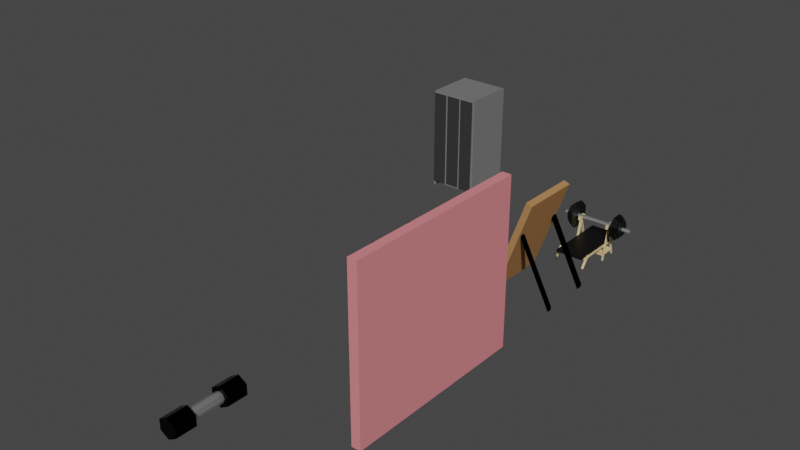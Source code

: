# Source: PedroCenasHot.blend  (saved by Blender 3.3.6; exported with 4.5.12 LTS)
import bpy
from mathutils import Matrix  # noqa: F401  (used for matrix-valued properties, if any)

bpy.ops.wm.read_factory_settings(use_empty=True)
scene = bpy.context.scene
scene.name = 'Scene'

# ---- collections
col_collection = bpy.data.collections.new('Collection'); scene.collection.children.link(col_collection)

# ---- materials (node trees are filled in below, after node groups)
mat_material_010 = bpy.data.materials.new('Material.010')
mat_material_010.use_transparent_shadow = False
mat_material_011 = bpy.data.materials.new('Material.011')
mat_material_011.use_transparent_shadow = False
mat_material_012 = bpy.data.materials.new('Material.012')
mat_material_012.use_transparent_shadow = False
mat_material_014 = bpy.data.materials.new('Material.014')
mat_material_014.use_transparent_shadow = False
mat_material_015 = bpy.data.materials.new('Material.015')
mat_material_015.use_transparent_shadow = False
mat_material_002 = bpy.data.materials.new('Material.002')
mat_material_002.use_transparent_shadow = False
mat_material_003 = bpy.data.materials.new('Material.003')
mat_material_003.use_transparent_shadow = False
mat_material_004 = bpy.data.materials.new('Material.004')
mat_material_004.use_transparent_shadow = False
mat_material_005 = bpy.data.materials.new('Material.005')
mat_material_005.use_transparent_shadow = False
mat_material_006 = bpy.data.materials.new('Material.006')
mat_material_006.use_transparent_shadow = False
mat_material_016 = bpy.data.materials.new('Material.016')
mat_material_016.use_transparent_shadow = False
mat_material_017 = bpy.data.materials.new('Material.017')
mat_material_017.use_transparent_shadow = False
mat_material_018 = bpy.data.materials.new('Material.018')
mat_material_018.use_transparent_shadow = False
mat_material_019 = bpy.data.materials.new('Material.019')
mat_material_019.use_transparent_shadow = False
mat_material = bpy.data.materials.new('Material')
mat_material.use_transparent_shadow = False
mat_material_001 = bpy.data.materials.new('Material.001')
mat_material_001.use_transparent_shadow = False

# ---- material node trees
mat_material_010.use_nodes = True; mat_material_010.node_tree.nodes.clear()
_N = mat_material_010.node_tree.nodes; _L = mat_material_010.node_tree.links
n0 = _N.new('ShaderNodeBsdfPrincipled'); n0.name = 'Principled BSDF'; n0.location = (10, 300)
n0.distribution = 'GGX'
n0.subsurface_method = 'RANDOM_WALK_SKIN'
n0.inputs[0].default_value = (0.7874, 0.7874, 0.7874, 1.0)
n0.inputs[1].default_value = 1.0
n0.inputs[3].default_value = 1.45
n0.inputs[11].default_value = 1.01
n0.inputs[13].default_value = 0.129
n0.inputs[27].default_value = (0.0, 0.0, 0.0, 1.0)
n0.inputs[28].default_value = 1.0
n1 = _N.new('ShaderNodeOutputMaterial'); n1.name = 'Material Output'; n1.location = (300, 300)
_L.new(n0.outputs[0], n1.inputs[0])
n1.is_active_output = True
mat_material_011.use_nodes = True; mat_material_011.node_tree.nodes.clear()
_N = mat_material_011.node_tree.nodes; _L = mat_material_011.node_tree.links
n0 = _N.new('ShaderNodeBsdfPrincipled'); n0.name = 'Principled BSDF'; n0.location = (10, 300)
n0.distribution = 'GGX'
n0.subsurface_method = 'RANDOM_WALK_SKIN'
n0.inputs[0].default_value = (0.0, 0.0, 0.0, 1.0)
n0.inputs[3].default_value = 1.45
n0.inputs[27].default_value = (0.0, 0.0, 0.0, 1.0)
n0.inputs[28].default_value = 1.0
n1 = _N.new('ShaderNodeOutputMaterial'); n1.name = 'Material Output'; n1.location = (300, 300)
_L.new(n0.outputs[0], n1.inputs[0])
n1.is_active_output = True
mat_material_012.use_nodes = True; mat_material_012.node_tree.nodes.clear()
_N = mat_material_012.node_tree.nodes; _L = mat_material_012.node_tree.links
n0 = _N.new('ShaderNodeBsdfPrincipled'); n0.name = 'Principled BSDF'; n0.location = (10, 300)
n0.distribution = 'GGX'
n0.subsurface_method = 'RANDOM_WALK_SKIN'
n0.inputs[0].default_value = (0.8, 0.6261, 0.3165, 1.0)
n0.inputs[3].default_value = 1.45
n0.inputs[27].default_value = (0.0, 0.0, 0.0, 1.0)
n0.inputs[28].default_value = 1.0
n1 = _N.new('ShaderNodeOutputMaterial'); n1.name = 'Material Output'; n1.location = (300, 300)
_L.new(n0.outputs[0], n1.inputs[0])
n1.is_active_output = True
mat_material_014.use_nodes = True; mat_material_014.node_tree.nodes.clear()
_N = mat_material_014.node_tree.nodes; _L = mat_material_014.node_tree.links
n0 = _N.new('ShaderNodeBsdfPrincipled'); n0.name = 'Principled BSDF'; n0.location = (10, 300)
n0.distribution = 'GGX'
n0.subsurface_method = 'RANDOM_WALK_SKIN'
n0.inputs[0].default_value = (0.1845, 0.1845, 0.1845, 1.0)
n0.inputs[3].default_value = 1.45
n0.inputs[27].default_value = (0.0, 0.0, 0.0, 1.0)
n0.inputs[28].default_value = 1.0
n1 = _N.new('ShaderNodeOutputMaterial'); n1.name = 'Material Output'; n1.location = (300, 300)
_L.new(n0.outputs[0], n1.inputs[0])
n1.is_active_output = True
mat_material_015.use_nodes = True; mat_material_015.node_tree.nodes.clear()
_N = mat_material_015.node_tree.nodes; _L = mat_material_015.node_tree.links
n0 = _N.new('ShaderNodeBsdfPrincipled'); n0.name = 'Principled BSDF'; n0.location = (10, 300)
n0.distribution = 'GGX'
n0.subsurface_method = 'RANDOM_WALK_SKIN'
n0.inputs[0].default_value = (0.03522, 0.03522, 0.03522, 1.0)
n0.inputs[3].default_value = 1.45
n0.inputs[27].default_value = (0.0, 0.0, 0.0, 1.0)
n0.inputs[28].default_value = 1.0
n1 = _N.new('ShaderNodeOutputMaterial'); n1.name = 'Material Output'; n1.location = (300, 300)
_L.new(n0.outputs[0], n1.inputs[0])
n1.is_active_output = True
mat_material_002.use_nodes = True; mat_material_002.node_tree.nodes.clear()
_N = mat_material_002.node_tree.nodes; _L = mat_material_002.node_tree.links
n0 = _N.new('ShaderNodeBsdfPrincipled'); n0.name = 'Principled BSDF'; n0.location = (10, 300)
n0.distribution = 'GGX'
n0.subsurface_method = 'RANDOM_WALK_SKIN'
n0.inputs[0].default_value = (0.4292, 0.2174, 0.08902, 1.0)
n0.inputs[3].default_value = 1.45
n0.inputs[13].default_value = 0.0
n0.inputs[27].default_value = (0.0, 0.0, 0.0, 1.0)
n0.inputs[28].default_value = 1.0
n1 = _N.new('ShaderNodeOutputMaterial'); n1.name = 'Material Output'; n1.location = (300, 300)
_L.new(n0.outputs[0], n1.inputs[0])
n1.is_active_output = True
mat_material_003.use_nodes = True; mat_material_003.node_tree.nodes.clear()
_N = mat_material_003.node_tree.nodes; _L = mat_material_003.node_tree.links
n0 = _N.new('ShaderNodeBsdfPrincipled'); n0.name = 'Principled BSDF'; n0.location = (10, 300)
n0.distribution = 'GGX'
n0.subsurface_method = 'RANDOM_WALK_SKIN'
n0.inputs[0].default_value = (0.0, 0.0, 0.0, 1.0)
n0.inputs[3].default_value = 1.45
n0.inputs[13].default_value = 0.0
n0.inputs[27].default_value = (0.0, 0.0, 0.0, 1.0)
n0.inputs[28].default_value = 1.0
n1 = _N.new('ShaderNodeOutputMaterial'); n1.name = 'Material Output'; n1.location = (300, 300)
_L.new(n0.outputs[0], n1.inputs[0])
n1.is_active_output = True
mat_material_004.use_nodes = True; mat_material_004.node_tree.nodes.clear()
_N = mat_material_004.node_tree.nodes; _L = mat_material_004.node_tree.links
n0 = _N.new('ShaderNodeBsdfPrincipled'); n0.name = 'Principled BSDF'; n0.location = (10, 300)
n0.distribution = 'GGX'
n0.subsurface_method = 'RANDOM_WALK_SKIN'
n0.inputs[3].default_value = 1.45
n0.inputs[27].default_value = (0.0, 0.0, 0.0, 1.0)
n0.inputs[28].default_value = 1.0
n1 = _N.new('ShaderNodeOutputMaterial'); n1.name = 'Material Output'; n1.location = (300, 300)
_L.new(n0.outputs[0], n1.inputs[0])
n1.is_active_output = True
mat_material_005.use_nodes = True; mat_material_005.node_tree.nodes.clear()
_N = mat_material_005.node_tree.nodes; _L = mat_material_005.node_tree.links
n0 = _N.new('ShaderNodeBsdfPrincipled'); n0.name = 'Principled BSDF'; n0.location = (10, 300)
n0.distribution = 'GGX'
n0.subsurface_method = 'RANDOM_WALK_SKIN'
n0.inputs[0].default_value = (0.5156, 0.4957, 0.6038, 1.0)
n0.inputs[3].default_value = 1.45
n0.inputs[13].default_value = 1.0
n0.inputs[14].default_value = (0.5156, 0.4957, 0.6038, 1.0)
n0.inputs[27].default_value = (0.0, 0.0, 0.0, 1.0)
n0.inputs[28].default_value = 1.0
n1 = _N.new('ShaderNodeOutputMaterial'); n1.name = 'Material Output'; n1.location = (300, 300)
_L.new(n0.outputs[0], n1.inputs[0])
n1.is_active_output = True
mat_material_006.use_nodes = True; mat_material_006.node_tree.nodes.clear()
_N = mat_material_006.node_tree.nodes; _L = mat_material_006.node_tree.links
n0 = _N.new('ShaderNodeBsdfPrincipled'); n0.name = 'Principled BSDF'; n0.location = (10, 300)
n0.distribution = 'GGX'
n0.subsurface_method = 'RANDOM_WALK_SKIN'
n0.inputs[0].default_value = (0.6462, 0.6426, 0.8971, 1.0)
n0.inputs[3].default_value = 1.45
n0.inputs[13].default_value = 1.0
n0.inputs[27].default_value = (0.0, 0.0, 0.0, 1.0)
n0.inputs[28].default_value = 1.0
n1 = _N.new('ShaderNodeOutputMaterial'); n1.name = 'Material Output'; n1.location = (300, 300)
_L.new(n0.outputs[0], n1.inputs[0])
n1.is_active_output = True
mat_material_016.use_nodes = True; mat_material_016.node_tree.nodes.clear()
_N = mat_material_016.node_tree.nodes; _L = mat_material_016.node_tree.links
n0 = _N.new('ShaderNodeBsdfPrincipled'); n0.name = 'Principled BSDF'; n0.location = (10, 300)
n0.distribution = 'GGX'
n0.subsurface_method = 'RANDOM_WALK_SKIN'
n0.inputs[0].default_value = (0.7713, 0.7231, 0.7743, 1.0)
n0.inputs[3].default_value = 1.45
n0.inputs[27].default_value = (0.0, 0.0, 0.0, 1.0)
n0.inputs[28].default_value = 1.0
n1 = _N.new('ShaderNodeOutputMaterial'); n1.name = 'Material Output'; n1.location = (300, 300)
_L.new(n0.outputs[0], n1.inputs[0])
n1.is_active_output = True
mat_material_017.use_nodes = True; mat_material_017.node_tree.nodes.clear()
_N = mat_material_017.node_tree.nodes; _L = mat_material_017.node_tree.links
n0 = _N.new('ShaderNodeBsdfPrincipled'); n0.name = 'Principled BSDF'; n0.location = (10, 300)
n0.distribution = 'GGX'
n0.subsurface_method = 'RANDOM_WALK_SKIN'
n0.inputs[0].default_value = (0.1946, 0.2086, 0.2623, 1.0)
n0.inputs[1].default_value = 1.0
n0.inputs[3].default_value = 1.45
n0.inputs[13].default_value = 1.0
n0.inputs[27].default_value = (0.0, 0.0, 0.0, 1.0)
n0.inputs[28].default_value = 1.0
n1 = _N.new('ShaderNodeOutputMaterial'); n1.name = 'Material Output'; n1.location = (300, 300)
_L.new(n0.outputs[0], n1.inputs[0])
n1.is_active_output = True
mat_material_018.use_nodes = True; mat_material_018.node_tree.nodes.clear()
_N = mat_material_018.node_tree.nodes; _L = mat_material_018.node_tree.links
n0 = _N.new('ShaderNodeBsdfPrincipled'); n0.name = 'Principled BSDF'; n0.location = (10, 300)
n0.distribution = 'GGX'
n0.subsurface_method = 'RANDOM_WALK_SKIN'
n0.inputs[0].default_value = (0.04338, 0.05161, 0.06681, 1.0)
n0.inputs[3].default_value = 1.45
n0.inputs[13].default_value = 0.0
n0.inputs[27].default_value = (0.0, 0.0, 0.0, 1.0)
n0.inputs[28].default_value = 1.0
n1 = _N.new('ShaderNodeOutputMaterial'); n1.name = 'Material Output'; n1.location = (300, 300)
_L.new(n0.outputs[0], n1.inputs[0])
n1.is_active_output = True
mat_material_019.use_nodes = True; mat_material_019.node_tree.nodes.clear()
_N = mat_material_019.node_tree.nodes; _L = mat_material_019.node_tree.links
n0 = _N.new('ShaderNodeBsdfPrincipled'); n0.name = 'Principled BSDF'; n0.location = (10, 300)
n0.distribution = 'GGX'
n0.subsurface_method = 'RANDOM_WALK_SKIN'
n0.inputs[0].default_value = (0.8, 0.2438, 0.2675, 1.0)
n0.inputs[3].default_value = 1.45
n0.inputs[27].default_value = (0.0, 0.0, 0.0, 1.0)
n0.inputs[28].default_value = 1.0
n1 = _N.new('ShaderNodeOutputMaterial'); n1.name = 'Material Output'; n1.location = (300, 300)
_L.new(n0.outputs[0], n1.inputs[0])
n1.is_active_output = True
mat_material.use_nodes = True; mat_material.node_tree.nodes.clear()
_N = mat_material.node_tree.nodes; _L = mat_material.node_tree.links
n0 = _N.new('ShaderNodeBsdfPrincipled'); n0.name = 'Principled BSDF'; n0.location = (10, 300)
n0.distribution = 'GGX'
n0.subsurface_method = 'RANDOM_WALK_SKIN'
n0.inputs[0].default_value = (0.0005155, 0.0005155, 0.0005155, 1.0)
n0.inputs[1].default_value = 0.7059
n0.inputs[2].default_value = 0.0
n0.inputs[3].default_value = 1.45
n0.inputs[11].default_value = 1.523
n0.inputs[12].default_value = 0.4559
n0.inputs[13].default_value = 0.0
n0.inputs[27].default_value = (0.0, 0.0, 0.0, 1.0)
n0.inputs[28].default_value = 1.0
n1 = _N.new('ShaderNodeOutputMaterial'); n1.name = 'Material Output'; n1.location = (300, 300)
_L.new(n0.outputs[0], n1.inputs[0])
n1.is_active_output = True
mat_material_001.use_nodes = True; mat_material_001.node_tree.nodes.clear()
_N = mat_material_001.node_tree.nodes; _L = mat_material_001.node_tree.links
n0 = _N.new('ShaderNodeBsdfPrincipled'); n0.name = 'Principled BSDF'; n0.location = (10, 300)
n0.distribution = 'GGX'
n0.subsurface_method = 'RANDOM_WALK_SKIN'
n0.inputs[1].default_value = 1.0
n0.inputs[3].default_value = 1.45
n0.inputs[13].default_value = 1.0
n0.inputs[27].default_value = (0.0, 0.0, 0.0, 1.0)
n0.inputs[28].default_value = 1.0
n1 = _N.new('ShaderNodeOutputMaterial'); n1.name = 'Material Output'; n1.location = (300, 300)
_L.new(n0.outputs[0], n1.inputs[0])
n1.is_active_output = True

# ---- world
world_world = bpy.data.worlds.new('World'); scene.world = world_world
world_world.use_nodes = True; world_world.node_tree.nodes.clear()
_N = world_world.node_tree.nodes; _L = world_world.node_tree.links
n0 = _N.new('ShaderNodeOutputWorld'); n0.name = 'World Output'; n0.location = (300, 300)
n1 = _N.new('ShaderNodeBackground'); n1.name = 'Background'; n1.location = (10, 300)
n1.inputs[0].default_value = (0.05088, 0.05088, 0.05088, 1.0)
_L.new(n1.outputs[0], n0.inputs[0])
n0.is_active_output = True
world_world.color = (0.05088, 0.05088, 0.05088)
world_world.use_sun_shadow = False
world_world.sun_shadow_jitter_overblur = 0.0

# ---- meshes
me_cylinder_002 = bpy.data.meshes.new('Cylinder.002')
me_cylinder_002.from_pydata([(0.005066, 0.7077, -0.05898), (0.005066, -0.7185, -0.05898), (-0.04082, 0.7077, -0.04739), (-0.04082, -0.7185, -0.04739), (-0.06549, 0.7077, -0.00506), (-0.06549, -0.7185, -0.00506), (-0.05447, 0.7077, 0.04322), (-0.05447, -0.7185, 0.04322), (-0.01422, 0.7077, 0.06916), (-0.01422, -0.7185, 0.06916), (0.03167, 0.7077, 0.05757), (0.03167, -0.7185, 0.05757), (0.05633, 0.7077, 0.01523), (0.05633, -0.7185, 0.01523), (0.04531, 0.7077, -0.03304), (0.04531, -0.7185, -0.03304), (0.1602, -0.6695, 0.06719), (0.1602, -0.6299, 0.06719), (0.06599, -0.6695, 0.1585), (0.06599, -0.6299, 0.1585), (-0.06516, -0.6695, 0.1564), (-0.06516, -0.6299, 0.1564), (-0.1564, -0.6695, 0.06226), (-0.1564, -0.6299, 0.06226), (-0.1544, -0.6695, -0.06889), (-0.1544, -0.6299, -0.06889), (-0.06023, -0.6695, -0.1602), (-0.06023, -0.6299, -0.1602), (0.07092, -0.6695, -0.1581), (0.07092, -0.6299, -0.1581), (0.1622, -0.6695, -0.06396), (0.1622, -0.6299, -0.06396), (0.2083, -0.6231, 0.08801), (0.2083, -0.5714, 0.08801), (0.0853, -0.6231, 0.2072), (0.0853, -0.5714, 0.2072), (-0.08598, -0.6231, 0.2046), (-0.08598, -0.5714, 0.2046), (-0.2052, -0.6231, 0.08157), (-0.2052, -0.5714, 0.08157), (-0.2025, -0.6231, -0.08971), (-0.2025, -0.5714, -0.08971), (-0.07953, -0.6231, -0.2089), (-0.07953, -0.5714, -0.2089), (0.09174, -0.6231, -0.2063), (0.09174, -0.5714, -0.2063), (0.211, -0.6231, -0.08327), (0.211, -0.5714, -0.08327), (0.2493, -0.5676, 0.1058), (0.2493, -0.5184, 0.1058), (0.1018, -0.5676, 0.2488), (0.1018, -0.5184, 0.2488), (-0.1037, -0.5676, 0.2456), (-0.1037, -0.5184, 0.2456), (-0.2468, -0.5676, 0.09803), (-0.2468, -0.5184, 0.09803), (-0.2436, -0.5676, -0.1075), (-0.2436, -0.5184, -0.1075), (-0.096, -0.5676, -0.2505), (-0.096, -0.5184, -0.2505), (0.1095, -0.5676, -0.2473), (0.1095, -0.5184, -0.2473), (0.2525, -0.5676, -0.09973), (0.2525, -0.5184, -0.09973), (-0.1587, 0.6713, 0.06719), (-0.1587, 0.6317, 0.06719), (-0.06448, 0.6713, 0.1585), (-0.06448, 0.6317, 0.1585), (0.06667, 0.6713, 0.1564), (0.06667, 0.6317, 0.1564), (0.158, 0.6713, 0.06226), (0.158, 0.6317, 0.06226), (0.1559, 0.6713, -0.06889), (0.1559, 0.6317, -0.06889), (0.06173, 0.6713, -0.1602), (0.06173, 0.6317, -0.1602), (-0.06942, 0.6713, -0.1581), (-0.06942, 0.6317, -0.1581), (-0.1607, 0.6713, -0.06396), (-0.1607, 0.6317, -0.06396), (-0.2068, 0.6249, 0.08801), (-0.2068, 0.5732, 0.08801), (-0.08379, 0.6249, 0.2072), (-0.08379, 0.5732, 0.2072), (0.08749, 0.6249, 0.2046), (0.08749, 0.5732, 0.2046), (0.2067, 0.6249, 0.08157), (0.2067, 0.5732, 0.08157), (0.204, 0.6249, -0.08971), (0.204, 0.5732, -0.08971), (0.08104, 0.6249, -0.2089), (0.08104, 0.5732, -0.2089), (-0.09024, 0.6249, -0.2063), (-0.09024, 0.5732, -0.2063), (-0.2095, 0.6249, -0.08327), (-0.2095, 0.5732, -0.08327), (-0.2478, 0.5694, 0.1058), (-0.2478, 0.5202, 0.1058), (-0.1003, 0.5694, 0.2488), (-0.1003, 0.5202, 0.2488), (0.1052, 0.5694, 0.2456), (0.1052, 0.5202, 0.2456), (0.2483, 0.5694, 0.09803), (0.2483, 0.5202, 0.09803), (0.2451, 0.5694, -0.1075), (0.2451, 0.5202, -0.1075), (0.09751, 0.5694, -0.2505), (0.09751, 0.5202, -0.2505), (-0.108, 0.5694, -0.2473), (-0.108, 0.5202, -0.2473), (-0.251, 0.5694, -0.09973), (-0.251, 0.5202, -0.09973)], [], [(0, 1, 3, 2), (2, 3, 5, 4), (4, 5, 7, 6), (6, 7, 9, 8), (8, 9, 11, 10), (10, 11, 13, 12), (9, 15, 13, 11), (12, 13, 15, 14), (14, 15, 1, 0), (10, 4, 6, 8), (1, 15, 9, 7), (3, 1, 7, 5), (2, 4, 10, 12), (0, 2, 12, 14), (16, 17, 19, 18), (18, 19, 21, 20), (20, 21, 23, 22), (22, 23, 25, 24), (24, 25, 27, 26), (26, 27, 29, 28), (19, 25, 23, 21), (28, 29, 31, 30), (30, 31, 17, 16), (20, 22, 24, 26), (18, 20, 26, 28), (16, 18, 28, 30), (17, 27, 25, 19), (31, 29, 27, 17), (32, 33, 35, 34), (34, 35, 37, 36), (36, 37, 39, 38), (38, 39, 41, 40), (40, 41, 43, 42), (42, 43, 45, 44), (35, 41, 39, 37), (44, 45, 47, 46), (46, 47, 33, 32), (36, 38, 40, 42), (34, 36, 42, 44), (32, 34, 44, 46), (33, 43, 41, 35), (47, 45, 43, 33), (48, 49, 51, 50), (50, 51, 53, 52), (52, 53, 55, 54), (54, 55, 57, 56), (56, 57, 59, 58), (58, 59, 61, 60), (51, 57, 55, 53), (60, 61, 63, 62), (62, 63, 49, 48), (52, 54, 56, 58), (50, 52, 58, 60), (48, 50, 60, 62), (49, 59, 57, 51), (63, 61, 59, 49), (64, 65, 67, 66), (66, 67, 69, 68), (68, 69, 71, 70), (70, 71, 73, 72), (72, 73, 75, 74), (74, 75, 77, 76), (67, 73, 71, 69), (76, 77, 79, 78), (78, 79, 65, 64), (68, 70, 72, 74), (66, 68, 74, 76), (64, 66, 76, 78), (65, 75, 73, 67), (79, 77, 75, 65), (80, 81, 83, 82), (82, 83, 85, 84), (84, 85, 87, 86), (86, 87, 89, 88), (88, 89, 91, 90), (90, 91, 93, 92), (83, 89, 87, 85), (92, 93, 95, 94), (94, 95, 81, 80), (84, 86, 88, 90), (82, 84, 90, 92), (80, 82, 92, 94), (81, 91, 89, 83), (95, 93, 91, 81), (96, 97, 99, 98), (98, 99, 101, 100), (100, 101, 103, 102), (102, 103, 105, 104), (104, 105, 107, 106), (106, 107, 109, 108), (99, 105, 103, 101), (108, 109, 111, 110), (110, 111, 97, 96), (100, 102, 104, 106), (98, 100, 106, 108), (96, 98, 108, 110), (97, 107, 105, 99), (111, 109, 107, 97)])
me_cylinder_002.polygons.foreach_set('material_index', [0, 0, 0, 0, 0, 0, 0, 0, 0, 0, 0, 0, 0, 0, 1, 1, 1, 1, 1, 1, 1, 1, 1, 1, 1, 1, 1, 1, 1, 1, 1, 1, 1, 1, 1, 1, 1, 1, 1, 1, 1, 1, 1, 1, 1, 1, 1, 1, 1, 1, 1, 1, 1, 1, 1, 1, 1, 1, 1, 1, 1, 1, 1, 1, 1, 1, 1, 1, 1, 1, 1, 1, 1, 1, 1, 1, 1, 1, 1, 1, 1, 1, 1, 1, 1, 1, 1, 1, 1, 1, 1, 1, 1, 1, 1, 1, 1, 1])
_uv = me_cylinder_002.uv_layers.new(name='UVMap')
_uv.uv.foreach_set('vector', [1.0, 0.5, 1.0, 1.0, 0.875, 1.0, 0.875, 0.5, 0.875, 0.5, 0.875, 1.0, 0.75, 1.0, 0.75, 0.5, 0.75, 0.5, 0.75, 1.0, 0.625, 1.0, 0.625, 0.5, 0.625, 0.5, 0.625, 1.0, 0.5, 1.0, 0.5, 0.5, 0.5, 0.5, 0.5, 1.0, 0.375, 1.0, 0.375, 0.5, 0.375, 0.5, 0.375, 1.0, 0.25, 1.0, 0.25, 0.5, 0.25, 0.01, 0.08029, 0.4197, 0.01, 0.25, 0.08029, 0.08029, 0.25, 0.5, 0.25, 1.0, 0.125, 1.0, 0.125, 0.5, 0.125, 0.5, 0.125, 1.0, 0.0, 1.0, 0.0, 0.5, 0.5803, 0.08029, 0.99, 0.25, 0.9197, 0.08029, 0.75, 0.01, 0.25, 0.49, 0.08029, 0.4197, 0.25, 0.01, 0.4197, 0.08029, 0.4197, 0.4197, 0.25, 0.49, 0.4197, 0.08029, 0.49, 0.25, 0.9197, 0.4197, 0.99, 0.25, 0.5803, 0.08029, 0.51, 0.25, 0.75, 0.49, 0.9197, 0.4197, 0.51, 0.25, 0.5803, 0.4197, 1.0, 0.5, 1.0, 1.0, 0.875, 1.0, 0.875, 0.5, 0.875, 0.5, 0.875, 1.0, 0.75, 1.0, 0.75, 0.5, 0.75, 0.5, 0.75, 1.0, 0.625, 1.0, 0.625, 0.5, 0.625, 0.5, 0.625, 1.0, 0.5, 1.0, 0.5, 0.5, 0.5, 0.5, 0.5, 1.0, 0.375, 1.0, 0.375, 0.5, 0.375, 0.5, 0.375, 1.0, 0.25, 1.0, 0.25, 0.5, 0.4197, 0.4197, 0.25, 0.01, 0.4197, 0.08029, 0.49, 0.25, 0.25, 0.5, 0.25, 1.0, 0.125, 1.0, 0.125, 0.5, 0.125, 0.5, 0.125, 1.0, 0.0, 1.0, 0.0, 0.5, 0.99, 0.25, 0.9197, 0.08029, 0.75, 0.01, 0.5803, 0.08029, 0.9197, 0.4197, 0.99, 0.25, 0.5803, 0.08029, 0.51, 0.25, 0.75, 0.49, 0.9197, 0.4197, 0.51, 0.25, 0.5803, 0.4197, 0.25, 0.49, 0.08029, 0.08029, 0.25, 0.01, 0.4197, 0.4197, 0.08029, 0.4197, 0.01, 0.25, 0.08029, 0.08029, 0.25, 0.49, 1.0, 0.5, 1.0, 1.0, 0.875, 1.0, 0.875, 0.5, 0.875, 0.5, 0.875, 1.0, 0.75, 1.0, 0.75, 0.5, 0.75, 0.5, 0.75, 1.0, 0.625, 1.0, 0.625, 0.5, 0.625, 0.5, 0.625, 1.0, 0.5, 1.0, 0.5, 0.5, 0.5, 0.5, 0.5, 1.0, 0.375, 1.0, 0.375, 0.5, 0.375, 0.5, 0.375, 1.0, 0.25, 1.0, 0.25, 0.5, 0.4197, 0.4197, 0.25, 0.01, 0.4197, 0.08029, 0.49, 0.25, 0.25, 0.5, 0.25, 1.0, 0.125, 1.0, 0.125, 0.5, 0.125, 0.5, 0.125, 1.0, 0.0, 1.0, 0.0, 0.5, 0.99, 0.25, 0.9197, 0.08029, 0.75, 0.01, 0.5803, 0.08029, 0.9197, 0.4197, 0.99, 0.25, 0.5803, 0.08029, 0.51, 0.25, 0.75, 0.49, 0.9197, 0.4197, 0.51, 0.25, 0.5803, 0.4197, 0.25, 0.49, 0.08029, 0.08029, 0.25, 0.01, 0.4197, 0.4197, 0.08029, 0.4197, 0.01, 0.25, 0.08029, 0.08029, 0.25, 0.49, 1.0, 0.5, 1.0, 1.0, 0.875, 1.0, 0.875, 0.5, 0.875, 0.5, 0.875, 1.0, 0.75, 1.0, 0.75, 0.5, 0.75, 0.5, 0.75, 1.0, 0.625, 1.0, 0.625, 0.5, 0.625, 0.5, 0.625, 1.0, 0.5, 1.0, 0.5, 0.5, 0.5, 0.5, 0.5, 1.0, 0.375, 1.0, 0.375, 0.5, 0.375, 0.5, 0.375, 1.0, 0.25, 1.0, 0.25, 0.5, 0.4197, 0.4197, 0.25, 0.01, 0.4197, 0.08029, 0.49, 0.25, 0.25, 0.5, 0.25, 1.0, 0.125, 1.0, 0.125, 0.5, 0.125, 0.5, 0.125, 1.0, 0.0, 1.0, 0.0, 0.5, 0.99, 0.25, 0.9197, 0.08029, 0.75, 0.01, 0.5803, 0.08029, 0.9197, 0.4197, 0.99, 0.25, 0.5803, 0.08029, 0.51, 0.25, 0.75, 0.49, 0.9197, 0.4197, 0.51, 0.25, 0.5803, 0.4197, 0.25, 0.49, 0.08029, 0.08029, 0.25, 0.01, 0.4197, 0.4197, 0.08029, 0.4197, 0.01, 0.25, 0.08029, 0.08029, 0.25, 0.49, 1.0, 0.5, 1.0, 1.0, 0.875, 1.0, 0.875, 0.5, 0.875, 0.5, 0.875, 1.0, 0.75, 1.0, 0.75, 0.5, 0.75, 0.5, 0.75, 1.0, 0.625, 1.0, 0.625, 0.5, 0.625, 0.5, 0.625, 1.0, 0.5, 1.0, 0.5, 0.5, 0.5, 0.5, 0.5, 1.0, 0.375, 1.0, 0.375, 0.5, 0.375, 0.5, 0.375, 1.0, 0.25, 1.0, 0.25, 0.5, 0.4197, 0.4197, 0.25, 0.01, 0.4197, 0.08029, 0.49, 0.25, 0.25, 0.5, 0.25, 1.0, 0.125, 1.0, 0.125, 0.5, 0.125, 0.5, 0.125, 1.0, 0.0, 1.0, 0.0, 0.5, 0.99, 0.25, 0.9197, 0.08029, 0.75, 0.01, 0.5803, 0.08029, 0.9197, 0.4197, 0.99, 0.25, 0.5803, 0.08029, 0.51, 0.25, 0.75, 0.49, 0.9197, 0.4197, 0.51, 0.25, 0.5803, 0.4197, 0.25, 0.49, 0.08029, 0.08029, 0.25, 0.01, 0.4197, 0.4197, 0.08029, 0.4197, 0.01, 0.25, 0.08029, 0.08029, 0.25, 0.49, 1.0, 0.5, 1.0, 1.0, 0.875, 1.0, 0.875, 0.5, 0.875, 0.5, 0.875, 1.0, 0.75, 1.0, 0.75, 0.5, 0.75, 0.5, 0.75, 1.0, 0.625, 1.0, 0.625, 0.5, 0.625, 0.5, 0.625, 1.0, 0.5, 1.0, 0.5, 0.5, 0.5, 0.5, 0.5, 1.0, 0.375, 1.0, 0.375, 0.5, 0.375, 0.5, 0.375, 1.0, 0.25, 1.0, 0.25, 0.5, 0.4197, 0.4197, 0.25, 0.01, 0.4197, 0.08029, 0.49, 0.25, 0.25, 0.5, 0.25, 1.0, 0.125, 1.0, 0.125, 0.5, 0.125, 0.5, 0.125, 1.0, 0.0, 1.0, 0.0, 0.5, 0.99, 0.25, 0.9197, 0.08029, 0.75, 0.01, 0.5803, 0.08029, 0.9197, 0.4197, 0.99, 0.25, 0.5803, 0.08029, 0.51, 0.25, 0.75, 0.49, 0.9197, 0.4197, 0.51, 0.25, 0.5803, 0.4197, 0.25, 0.49, 0.08029, 0.08029, 0.25, 0.01, 0.4197, 0.4197, 0.08029, 0.4197, 0.01, 0.25, 0.08029, 0.08029, 0.25, 0.49, 1.0, 0.5, 1.0, 1.0, 0.875, 1.0, 0.875, 0.5, 0.875, 0.5, 0.875, 1.0, 0.75, 1.0, 0.75, 0.5, 0.75, 0.5, 0.75, 1.0, 0.625, 1.0, 0.625, 0.5, 0.625, 0.5, 0.625, 1.0, 0.5, 1.0, 0.5, 0.5, 0.5, 0.5, 0.5, 1.0, 0.375, 1.0, 0.375, 0.5, 0.375, 0.5, 0.375, 1.0, 0.25, 1.0, 0.25, 0.5, 0.4197, 0.4197, 0.25, 0.01, 0.4197, 0.08029, 0.49, 0.25, 0.25, 0.5, 0.25, 1.0, 0.125, 1.0, 0.125, 0.5, 0.125, 0.5, 0.125, 1.0, 0.0, 1.0, 0.0, 0.5, 0.99, 0.25, 0.9197, 0.08029, 0.75, 0.01, 0.5803, 0.08029, 0.9197, 0.4197, 0.99, 0.25, 0.5803, 0.08029, 0.51, 0.25, 0.75, 0.49, 0.9197, 0.4197, 0.51, 0.25, 0.5803, 0.4197, 0.25, 0.49, 0.08029, 0.08029, 0.25, 0.01, 0.4197, 0.4197, 0.08029, 0.4197, 0.01, 0.25, 0.08029, 0.08029, 0.25, 0.49])
me_cylinder_002.materials.append(mat_material_010)
me_cylinder_002.materials.append(mat_material_011)
me_cylinder_002.update()
me_cube_002 = bpy.data.meshes.new('Cube.002')
me_cube_002.from_pydata([(-0.459, -0.2774, -0.238), (-0.459, -0.2774, -0.1987), (-0.459, 0.242, -0.238), (-0.459, 0.242, -0.1987), (0.7769, -0.2774, -0.238), (0.7769, -0.2774, -0.1987), (0.7769, 0.242, -0.238), (0.7769, 0.242, -0.1987), (-0.3337, -0.2907, -0.2683), (-0.3337, -0.2907, -0.2293), (-0.3337, 0.2553, -0.2683), (-0.3337, 0.2553, -0.2293), (0.6906, -0.2907, -0.2683), (0.6906, -0.2907, -0.2293), (0.6906, 0.2553, -0.2683), (0.6906, 0.2553, -0.2293), (0.5674, -0.3247, -0.2227), (0.5835, -0.3247, -0.2107), (0.5674, 0.2614, -0.2227), (0.5835, 0.2614, -0.2107), (0.7237, -0.3247, -0.4327), (0.7398, -0.3247, -0.4207), (0.7237, 0.2614, -0.4327), (0.7398, 0.2614, -0.4207), (-0.06838, -0.3166, 0.08943), (-0.03751, -0.3166, 0.09674), (-0.06838, 0.2812, 0.09248), (-0.03751, 0.2812, 0.09979), (0.06059, -0.3166, -0.5071), (0.09146, -0.3166, -0.4998), (0.06251, 0.2849, -0.5204), (0.1058, 0.2832, -0.5202), (-0.08567, -0.3166, 0.0976), (-0.05557, -0.3166, 0.08761), (-0.08567, 0.2812, 0.1006), (-0.05557, 0.2812, 0.09066), (-0.2563, -0.3166, -0.498), (-0.2262, -0.3166, -0.508), (-0.2563, 0.2812, -0.498), (-0.2262, 0.2812, -0.508), (0.05619, -0.3084, -0.3833), (0.05603, -0.3084, -0.3987), (0.05619, 0.273, -0.3833), (0.05603, 0.273, -0.3987), (-0.2132, -0.3084, -0.3821), (-0.2134, -0.3084, -0.3975), (-0.2132, 0.273, -0.3821), (-0.2134, 0.273, -0.3975), (0.08461, -0.3084, -0.4237), (0.08441, -0.3084, -0.4289), (0.08461, 0.273, -0.4237), (0.08441, 0.273, -0.4289), (-0.2383, -0.3084, -0.4225), (-0.2385, -0.3084, -0.4277), (-0.2305, 0.2613, -0.4191), (-0.2341, 0.265, -0.4291), (-0.1008, -0.6236, 0.1355), (-0.1008, 0.6909, 0.1355), (-0.08956, -0.6236, 0.1084), (-0.08956, 0.6909, 0.1084), (-0.06244, -0.6236, 0.09719), (-0.06244, 0.6909, 0.09719), (-0.03532, -0.6236, 0.1084), (-0.03532, 0.6909, 0.1084), (-0.02409, -0.6236, 0.1355), (-0.02409, 0.6909, 0.1355), (-0.03532, -0.6236, 0.1627), (-0.03532, 0.6909, 0.1627), (-0.06244, -0.6236, 0.1739), (-0.06244, 0.6909, 0.1739), (-0.06187, -0.3268, 0.09446), (-0.06187, -0.2741, 0.07142), (-0.06187, -0.3268, 0.07142), (-0.06187, -0.2741, 0.09446), (-0.1388, -0.3266, 0.07142), (-0.1388, -0.3266, 0.1553), (-0.1388, -0.2739, 0.07142), (-0.1388, -0.2739, 0.1553), (0.008564, -0.3266, 0.07142), (0.008564, -0.3266, 0.1553), (0.008564, -0.2739, 0.07142), (0.008564, -0.2739, 0.1553), (-0.1151, -0.3266, 0.1489), (-0.1114, -0.274, 0.07142), (-0.1151, -0.274, 0.1489), (-0.1114, -0.3266, 0.07142), (-0.08567, 0.2576, 0.1006), (-0.08567, -0.2784, 0.03053), (-0.05557, -0.2784, 0.02055), (-0.05557, 0.2576, 0.09066), (-0.2563, -0.2784, -0.498), (-0.2563, 0.2576, -0.4962), (-0.2262, 0.2576, -0.5062), (-0.2262, -0.2784, -0.508), (-0.01565, -0.3267, 0.07142), (-0.06838, -0.2784, 0.08943), (-0.03751, -0.2784, 0.09674), (-0.03751, 0.2572, 0.09979), (0.06059, -0.2784, -0.5071), (0.09539, 0.2582, -0.5163), (0.09146, -0.2784, -0.4998), (0.5674, 0.2247, -0.2227), (0.5674, -0.2919, -0.2227), (0.5835, -0.2919, -0.2107), (0.5835, 0.2247, -0.2107), (0.7237, -0.2919, -0.4327), (0.7237, 0.2247, -0.4327), (0.7398, 0.2247, -0.4207), (0.7398, -0.2919, -0.4207), (-0.06838, 0.2564, 0.08176), (0.06059, 0.2564, -0.5179), (-0.01335, -0.2741, 0.1488), (-0.01565, -0.2741, 0.07142), (-0.01335, -0.3267, 0.1488), (-0.01335, 0.239, 0.1488), (-0.01565, 0.2916, 0.07142), (-0.01335, 0.2916, 0.1488), (-0.01565, 0.239, 0.07142), (-0.1114, 0.2391, 0.07142), (-0.1151, 0.2917, 0.1489), (-0.1114, 0.2917, 0.07142), (-0.1151, 0.2391, 0.1489), (0.008564, 0.2918, 0.1553), (0.008564, 0.2918, 0.07142), (0.008564, 0.2391, 0.1553), (0.008564, 0.2391, 0.07142), (-0.1388, 0.2918, 0.1553), (-0.1388, 0.2918, 0.07142), (-0.1388, 0.2391, 0.1553), (-0.1388, 0.2391, 0.07142), (-0.06187, 0.2916, 0.09446), (-0.06187, 0.2389, 0.07142), (-0.06187, 0.2916, 0.07142), (-0.06187, 0.2389, 0.09446), (-0.03526, 0.2915, 0.1046), (-0.03986, 0.2388, 0.07142), (-0.03986, 0.2915, 0.07142), (-0.03526, 0.2388, 0.1046), (-0.08388, 0.2917, 0.07142), (-0.09131, 0.239, 0.1048), (-0.09131, 0.2917, 0.1048), (-0.08388, 0.239, 0.07142), (-0.03526, -0.2742, 0.1046), (-0.03986, -0.3268, 0.07142), (-0.03986, -0.2742, 0.07142), (-0.03526, -0.3268, 0.1046), (-0.08388, -0.274, 0.07142), (-0.09131, -0.3267, 0.1048), (-0.09131, -0.274, 0.1048), (-0.08388, -0.3267, 0.07142), (0.09809, -0.5006, 0.2191), (0.09809, -0.463, 0.2191), (0.008661, -0.5006, 0.3058), (0.008661, -0.463, 0.3058), (-0.1159, -0.5006, 0.3038), (-0.1159, -0.463, 0.3038), (-0.2025, -0.5006, 0.2144), (-0.2025, -0.463, 0.2144), (-0.2006, -0.5006, 0.08989), (-0.2006, -0.463, 0.08989), (-0.1112, -0.5006, 0.003209), (-0.1112, -0.463, 0.003209), (0.01335, -0.5006, 0.00515), (0.01335, -0.463, 0.00515), (0.1, -0.5006, 0.09457), (0.1, -0.463, 0.09457), (0.1438, -0.4566, 0.2389), (0.1438, -0.4075, 0.2389), (0.02699, -0.4566, 0.3521), (0.02699, -0.4075, 0.3521), (-0.1356, -0.4566, 0.3495), (-0.1356, -0.4075, 0.3495), (-0.2488, -0.4566, 0.2327), (-0.2488, -0.4075, 0.2327), (-0.2463, -0.4566, 0.07012), (-0.2463, -0.4075, 0.07012), (-0.1295, -0.4566, -0.04308), (-0.1295, -0.4075, -0.04308), (0.03312, -0.4566, -0.04055), (0.03312, -0.4075, -0.04055), (0.1463, -0.4566, 0.07624), (0.1463, -0.4075, 0.07624), (0.1828, -0.4039, 0.2557), (0.1828, -0.3572, 0.2557), (0.04263, -0.4039, 0.3915), (0.04263, -0.3572, 0.3915), (-0.1525, -0.4039, 0.3885), (-0.1525, -0.3572, 0.3885), (-0.2883, -0.4039, 0.2484), (-0.2883, -0.3572, 0.2484), (-0.2853, -0.4039, 0.05326), (-0.2853, -0.3572, 0.05326), (-0.1451, -0.4039, -0.08256), (-0.1451, -0.3572, -0.08256), (0.04998, -0.4039, -0.07952), (0.04998, -0.3572, -0.07952), (0.1858, -0.4039, 0.0606), (0.1858, -0.3572, 0.0606), (-0.1954, 0.5383, 0.2052), (-0.1954, 0.5028, 0.2052), (-0.111, 0.5383, 0.287), (-0.111, 0.5028, 0.287), (0.006491, 0.5383, 0.2852), (0.006491, 0.5028, 0.2852), (0.0883, 0.5383, 0.2008), (0.0883, 0.5028, 0.2008), (0.08646, 0.5383, 0.08325), (0.08646, 0.5028, 0.08325), (0.002066, 0.5383, 0.001446), (0.002066, 0.5028, 0.001446), (-0.1155, 0.5383, 0.003277), (-0.1155, 0.5028, 0.003277), (-0.1973, 0.5383, 0.08768), (-0.1973, 0.5028, 0.08768), (-0.2386, 0.4968, 0.2239), (-0.2386, 0.4504, 0.2239), (-0.1283, 0.4968, 0.3307), (-0.1283, 0.4504, 0.3307), (0.02515, 0.4968, 0.3283), (0.02515, 0.4504, 0.3283), (0.132, 0.4968, 0.2181), (0.132, 0.4504, 0.2181), (0.1296, 0.4968, 0.06459), (0.1296, 0.4504, 0.06459), (0.01937, 0.4968, -0.04224), (0.01937, 0.4504, -0.04224), (-0.1341, 0.4968, -0.03985), (-0.1341, 0.4504, -0.03985), (-0.241, 0.4968, 0.07037), (-0.241, 0.4504, 0.07037), (-0.2754, 0.447, 0.2398), (-0.2754, 0.4029, 0.2398), (-0.1431, 0.447, 0.368), (-0.1431, 0.4029, 0.368), (0.04106, 0.447, 0.3651), (0.04106, 0.4029, 0.3651), (0.1692, 0.447, 0.2328), (0.1692, 0.4029, 0.2328), (0.1664, 0.447, 0.04868), (0.1664, 0.4029, 0.04868), (0.03413, 0.447, -0.07951), (0.03413, 0.4029, -0.07951), (-0.15, 0.447, -0.07664), (-0.15, 0.4029, -0.07664), (-0.2782, 0.447, 0.05562), (-0.2782, 0.4029, 0.05562), (-0.08956, 0.6909, 0.1627), (-0.08956, -0.6236, 0.1627)], [(20, 108)], [(0, 1, 3, 2), (2, 3, 7, 6), (6, 7, 5, 4), (4, 5, 1, 0), (2, 6, 4, 0), (7, 3, 1, 5), (8, 9, 11, 10), (10, 11, 15, 14), (14, 15, 13, 12), (12, 13, 9, 8), (10, 14, 12, 8), (15, 11, 9, 13), (101, 104, 19, 18), (18, 19, 23, 22), (20, 21, 17, 16), (102, 105, 20, 16), (108, 103, 17, 21), (108, 105, 102, 103), (27, 26, 109, 97), (26, 27, 31, 30), (98, 100, 29, 28), (28, 29, 25, 24), (100, 96, 25, 29), (86, 89, 35, 34), (34, 35, 39, 38), (90, 93, 37, 36), (36, 37, 33, 32), (87, 90, 36, 32), (93, 88, 33, 37), (40, 41, 43, 42), (42, 43, 47, 46), (46, 47, 45, 44), (44, 45, 41, 40), (42, 46, 44, 40), (47, 43, 41, 45), (48, 49, 51, 50), (50, 51, 55, 54), (54, 55, 53, 52), (52, 53, 49, 48), (50, 54, 52, 48), (55, 51, 49, 53), (144, 112, 94, 143), (146, 148, 73, 71), (142, 73, 70, 145), (63, 62, 60, 61), (143, 145, 70, 72), (65, 64, 62, 63), (146, 71, 72, 149), (84, 82, 147, 148), (112, 80, 78, 94), (142, 145, 113, 111), (74, 75, 77, 76), (80, 81, 79, 78), (147, 82, 85, 149), (39, 35, 89, 92), (34, 38, 91, 86), (88, 93, 90, 87), (38, 39, 92, 91), (32, 33, 88, 87), (31, 27, 97, 99), (30, 31, 99, 110), (24, 25, 96, 95), (92, 89, 86, 91), (23, 19, 104, 107), (18, 22, 106, 101), (16, 17, 103, 102), (107, 104, 101, 106), (22, 23, 107, 106), (108, 21, 20, 105), (26, 30, 110, 109), (97, 109, 110, 99), (111, 113, 79, 81), (142, 111, 112, 144), (77, 75, 82, 84), (84, 148, 146, 83), (82, 75, 74, 85), (83, 85, 74, 76), (113, 145, 143, 94), (114, 137, 135, 117), (120, 118, 129, 127), (121, 128, 129, 118), (119, 140, 138, 120), (126, 128, 121, 119), (134, 116, 115, 136), (116, 114, 124, 122), (139, 121, 118, 141), (123, 122, 124, 125), (129, 128, 126, 127), (134, 137, 114, 116), (115, 123, 125, 117), (119, 121, 139, 140), (138, 132, 131, 141), (135, 137, 133, 131), (134, 130, 133, 137), (138, 140, 130, 132), (136, 115, 117, 135), (124, 114, 117, 125), (132, 136, 135, 131), (132, 130, 134, 136), (126, 119, 120, 127), (138, 141, 118, 120), (131, 133, 139, 141), (130, 140, 139, 133), (116, 122, 123, 115), (79, 113, 94, 78), (71, 144, 143, 72), (71, 73, 142, 144), (77, 84, 83, 76), (146, 149, 85, 83), (72, 70, 147, 149), (73, 148, 147, 70), (111, 81, 80, 112), (150, 151, 153, 152), (152, 153, 155, 154), (154, 155, 157, 156), (156, 157, 159, 158), (158, 159, 161, 160), (160, 161, 163, 162), (153, 159, 157, 155), (162, 163, 165, 164), (164, 165, 151, 150), (154, 156, 158, 160), (152, 154, 160, 162), (150, 152, 162, 164), (151, 161, 159, 153), (165, 163, 161, 151), (166, 167, 169, 168), (168, 169, 171, 170), (170, 171, 173, 172), (172, 173, 175, 174), (174, 175, 177, 176), (176, 177, 179, 178), (169, 175, 173, 171), (178, 179, 181, 180), (180, 181, 167, 166), (170, 172, 174, 176), (168, 170, 176, 178), (166, 168, 178, 180), (167, 177, 175, 169), (181, 179, 177, 167), (182, 183, 185, 184), (184, 185, 187, 186), (186, 187, 189, 188), (188, 189, 191, 190), (190, 191, 193, 192), (192, 193, 195, 194), (185, 191, 189, 187), (194, 195, 197, 196), (196, 197, 183, 182), (186, 188, 190, 192), (184, 186, 192, 194), (182, 184, 194, 196), (183, 193, 191, 185), (197, 195, 193, 183), (198, 199, 201, 200), (200, 201, 203, 202), (202, 203, 205, 204), (204, 205, 207, 206), (206, 207, 209, 208), (208, 209, 211, 210), (201, 207, 205, 203), (210, 211, 213, 212), (212, 213, 199, 198), (202, 204, 206, 208), (200, 202, 208, 210), (198, 200, 210, 212), (199, 209, 207, 201), (213, 211, 209, 199), (214, 215, 217, 216), (216, 217, 219, 218), (218, 219, 221, 220), (220, 221, 223, 222), (222, 223, 225, 224), (224, 225, 227, 226), (217, 223, 221, 219), (226, 227, 229, 228), (228, 229, 215, 214), (218, 220, 222, 224), (216, 218, 224, 226), (214, 216, 226, 228), (215, 225, 223, 217), (229, 227, 225, 215), (230, 231, 233, 232), (232, 233, 235, 234), (234, 235, 237, 236), (236, 237, 239, 238), (238, 239, 241, 240), (240, 241, 243, 242), (233, 239, 237, 235), (242, 243, 245, 244), (244, 245, 231, 230), (234, 236, 238, 240), (232, 234, 240, 242), (230, 232, 242, 244), (231, 241, 239, 233), (245, 243, 241, 231), (67, 66, 64, 65), (69, 68, 66, 67), (61, 60, 58, 59), (59, 58, 56, 57), (61, 59, 57, 246, 69, 67, 65, 63), (57, 56, 247, 246), (246, 247, 68, 69), (58, 60, 62, 64, 66, 68, 247, 56), (95, 98, 28, 24), (100, 98, 95, 96)])
me_cube_002.polygons.foreach_set('material_index', [1, 1, 1, 1, 1, 1, 2, 2, 2, 2, 2, 2, 2, 2, 2, 2, 2, 2, 2, 2, 2, 2, 2, 2, 2, 2, 2, 2, 2, 2, 2, 2, 2, 2, 2, 2, 2, 2, 2, 2, 2, 2, 2, 2, 0, 2, 0, 2, 2, 2, 2, 2, 2, 2, 2, 2, 2, 2, 2, 2, 2, 2, 2, 2, 2, 2, 2, 2, 2, 2, 2, 2, 2, 2, 2, 2, 2, 2, 2, 2, 2, 2, 2, 2, 2, 2, 2, 2, 2, 2, 2, 2, 2, 2, 2, 2, 2, 2, 2, 2, 2, 2, 2, 2, 2, 2, 2, 2, 2, 2, 2, 2, 1, 1, 1, 1, 1, 1, 1, 1, 1, 1, 1, 1, 1, 1, 1, 1, 1, 1, 1, 1, 1, 1, 1, 1, 1, 1, 1, 1, 1, 1, 1, 1, 1, 1, 1, 1, 1, 1, 1, 1, 1, 1, 1, 1, 1, 1, 1, 1, 1, 1, 1, 1, 1, 1, 1, 1, 1, 1, 1, 1, 1, 1, 1, 1, 1, 1, 1, 1, 1, 1, 1, 1, 1, 1, 1, 1, 1, 1, 1, 1, 1, 1, 1, 1, 0, 0, 0, 0, 0, 0, 0, 0, 2, 2])
_uv = me_cube_002.uv_layers.new(name='UVMap')
_uv.uv.foreach_set('vector', [0.375, 0.0, 0.625, 0.0, 0.625, 0.25, 0.375, 0.25, 0.375, 0.25, 0.625, 0.25, 0.625, 0.5, 0.375, 0.5, 0.375, 0.5, 0.625, 0.5, 0.625, 0.75, 0.375, 0.75, 0.375, 0.75, 0.625, 0.75, 0.625, 1.0, 0.375, 1.0, 0.125, 0.5, 0.375, 0.5, 0.375, 0.75, 0.125, 0.75, 0.625, 0.5, 0.875, 0.5, 0.875, 0.75, 0.625, 0.75, 0.375, 0.0, 0.625, 0.0, 0.625, 0.25, 0.375, 0.25, 0.375, 0.25, 0.625, 0.25, 0.625, 0.5, 0.375, 0.5, 0.375, 0.5, 0.625, 0.5, 0.625, 0.75, 0.375, 0.75, 0.375, 0.75, 0.625, 0.75, 0.625, 1.0, 0.375, 1.0, 0.125, 0.5, 0.375, 0.5, 0.375, 0.75, 0.125, 0.75, 0.625, 0.5, 0.875, 0.5, 0.875, 0.75, 0.625, 0.75, 0.375, 0.2343, 0.625, 0.2343, 0.625, 0.25, 0.375, 0.25, 0.375, 0.25, 0.625, 0.25, 0.625, 0.5, 0.375, 0.5, 0.375, 0.75, 0.625, 0.75, 0.625, 1.0, 0.375, 1.0, 0.125, 0.736, 0.375, 0.736, 0.375, 0.75, 0.125, 0.75, 0.625, 0.736, 0.875, 0.736, 0.875, 0.75, 0.625, 0.75, 0.625, 0.736, 0.375, 0.736, 0.125, 0.736, 0.625, 0.01401, 0.625, 0.25, 0.375, 0.25, 0.375, 0.25, 0.875, 0.5142, 0.375, 0.25, 0.625, 0.25, 0.625, 0.5, 0.375, 0.5, 0.375, 0.7274, 0.625, 0.7274, 0.625, 0.75, 0.375, 0.75, 0.375, 0.75, 0.625, 0.75, 0.625, 1.0, 0.375, 1.0, 0.625, 0.7274, 0.875, 0.7274, 0.875, 0.75, 0.625, 0.75, 0.375, 0.236, 0.625, 0.236, 0.625, 0.25, 0.375, 0.25, 0.375, 0.25, 0.625, 0.25, 0.625, 0.5, 0.375, 0.5, 0.375, 0.7274, 0.625, 0.7274, 0.625, 0.75, 0.375, 0.75, 0.375, 0.75, 0.625, 0.75, 0.625, 1.0, 0.375, 1.0, 0.125, 0.7274, 0.375, 0.7274, 0.375, 0.75, 0.125, 0.75, 0.625, 0.7274, 0.875, 0.7274, 0.875, 0.75, 0.625, 0.75, 0.375, 0.0, 0.625, 0.0, 0.625, 0.25, 0.375, 0.25, 0.375, 0.25, 0.625, 0.25, 0.625, 0.5, 0.375, 0.5, 0.375, 0.5, 0.625, 0.5, 0.625, 0.75, 0.375, 0.75, 0.375, 0.75, 0.625, 0.75, 0.625, 1.0, 0.375, 1.0, 0.125, 0.5, 0.375, 0.5, 0.375, 0.75, 0.125, 0.75, 0.625, 0.5, 0.875, 0.5, 0.875, 0.75, 0.625, 0.75, 0.375, 0.0, 0.625, 0.0, 0.625, 0.25, 0.375, 0.25, 0.375, 0.25, 0.625, 0.25, 0.625, 0.5, 0.375, 0.5, 0.375, 0.5, 0.625, 0.5, 0.625, 0.75, 0.375, 0.75, 0.375, 0.75, 0.625, 0.75, 0.625, 1.0, 0.375, 1.0, 0.125, 0.5, 0.375, 0.5, 0.375, 0.75, 0.125, 0.75, 0.625, 0.5, 0.875, 0.5, 0.875, 0.75, 0.625, 0.75, 0.5296, 0.25, 0.5773, 0.25, 0.5773, 0.5, 0.5296, 0.5, 0.125, 0.5888, 0.375, 0.5888, 0.375, 0.6217, 0.125, 0.6217, 0.4704, 0.0, 0.5033, 0.0, 0.5033, 0.25, 0.4704, 0.25, 1.0, 0.5, 1.0, 1.0, 0.875, 1.0, 0.875, 0.5, 0.375, 0.5954, 0.625, 0.5954, 0.625, 0.6283, 0.375, 0.6283, 0.875, 0.5, 0.875, 1.0, 0.75, 1.0, 0.75, 0.5, 0.4638, 0.25, 0.4967, 0.25, 0.4967, 0.5, 0.4638, 0.5, 0.5806, 0.0, 0.5806, 0.25, 0.5362, 0.25, 0.5362, 0.0, 0.5773, 0.25, 0.625, 0.25, 0.625, 0.5, 0.5773, 0.5, 0.4704, 0.0, 0.4704, 0.25, 0.4227, 0.25, 0.4227, 0.0, 0.625, 0.5, 0.875, 0.5, 0.875, 0.75, 0.625, 0.75, 0.375, 0.75, 0.625, 0.75, 0.625, 1.0, 0.375, 1.0, 0.625, 0.6612, 0.625, 0.7056, 0.375, 0.7056, 0.375, 0.6612, 0.625, 0.5, 0.875, 0.5, 0.875, 0.514, 0.625, 0.514, 0.125, 0.5, 0.375, 0.5, 0.375, 0.514, 0.125, 0.514, 0.0, 0.0, 0.0, 0.0, 0.0, 0.0, 0.0, 0.0, 0.375, 0.5, 0.625, 0.5, 0.625, 0.514, 0.375, 0.514, 0.375, 0.0, 0.625, 0.0, 0.625, 0.02264, 0.375, 0.02264, 0.625, 0.5, 0.875, 0.5, 0.875, 0.5142, 0.625, 0.5142, 0.375, 0.5, 0.625, 0.5, 0.625, 0.5142, 0.375, 0.5, 0.375, 0.0, 0.625, 0.0, 0.625, 0.0226, 0.375, 0.0226, 0.625, 0.514, 0.875, 0.514, 0.375, 0.236, 0.375, 0.514, 0.625, 0.5, 0.875, 0.5, 0.875, 0.5157, 0.625, 0.5157, 0.125, 0.5, 0.375, 0.5, 0.375, 0.5157, 0.125, 0.5157, 0.375, 0.0, 0.625, 0.0, 0.625, 0.01401, 0.375, 0.01401, 0.625, 0.5157, 0.875, 0.5157, 0.375, 0.2343, 0.375, 0.5157, 0.375, 0.5, 0.625, 0.5, 0.625, 0.5157, 0.375, 0.5157, 0.625, 0.736, 0.625, 0.75, 0.375, 0.75, 0.375, 0.736, 0.375, 0.25, 0.375, 0.5, 0.375, 0.5, 0.375, 0.25, 0.875, 0.5142, 0.375, 0.25, 0.375, 0.5, 0.625, 0.5142, 0.4227, 0.0, 0.4227, 0.25, 0.375, 0.25, 0.375, 0.0, 0.375, 0.6546, 0.375, 0.7023, 0.125, 0.7023, 0.125, 0.6546, 0.625, 0.0, 0.625, 0.25, 0.5806, 0.25, 0.5806, 0.0, 0.375, 0.5444, 0.375, 0.5888, 0.125, 0.5888, 0.125, 0.5444, 0.625, 0.7056, 0.625, 0.75, 0.375, 0.75, 0.375, 0.7056, 0.4194, 0.25, 0.4194, 0.5, 0.375, 0.5, 0.375, 0.25, 0.625, 0.5477, 0.625, 0.5954, 0.375, 0.5954, 0.375, 0.5477, 0.625, 0.5477, 0.625, 0.5954, 0.375, 0.5954, 0.375, 0.5477, 0.4194, 0.25, 0.4194, 0.5, 0.375, 0.5, 0.375, 0.25, 0.625, 0.7056, 0.625, 0.75, 0.375, 0.75, 0.375, 0.7056, 0.375, 0.5444, 0.375, 0.5888, 0.125, 0.5888, 0.125, 0.5444, 0.625, 0.0, 0.625, 0.25, 0.5806, 0.25, 0.5806, 0.0, 0.375, 0.6546, 0.375, 0.7023, 0.125, 0.7023, 0.125, 0.6546, 0.4227, 0.0, 0.4227, 0.25, 0.375, 0.25, 0.375, 0.0, 0.625, 0.6612, 0.625, 0.7056, 0.375, 0.7056, 0.375, 0.6612, 0.375, 0.75, 0.625, 0.75, 0.625, 1.0, 0.375, 1.0, 0.625, 0.5, 0.875, 0.5, 0.875, 0.75, 0.625, 0.75, 0.4704, 0.0, 0.4704, 0.25, 0.4227, 0.25, 0.4227, 0.0, 0.5773, 0.25, 0.625, 0.25, 0.625, 0.5, 0.5773, 0.5, 0.5806, 0.0, 0.5806, 0.25, 0.5362, 0.25, 0.5362, 0.0, 0.4638, 0.25, 0.4967, 0.25, 0.4967, 0.5, 0.4638, 0.5, 0.375, 0.5954, 0.625, 0.5954, 0.625, 0.6283, 0.375, 0.6283, 0.4704, 0.0, 0.5033, 0.0, 0.5033, 0.25, 0.4704, 0.25, 0.125, 0.5888, 0.375, 0.5888, 0.375, 0.6217, 0.125, 0.6217, 0.5296, 0.25, 0.5773, 0.25, 0.5773, 0.5, 0.5296, 0.5, 0.625, 0.5, 0.625, 0.5477, 0.375, 0.5477, 0.375, 0.5, 0.4967, 0.25, 0.5296, 0.25, 0.5296, 0.5, 0.4967, 0.5, 0.125, 0.6217, 0.375, 0.6217, 0.375, 0.6546, 0.125, 0.6546, 0.375, 0.5, 0.375, 0.5444, 0.125, 0.5444, 0.125, 0.5, 0.4638, 0.25, 0.4638, 0.5, 0.4194, 0.5, 0.4194, 0.25, 0.375, 0.6283, 0.625, 0.6283, 0.625, 0.6612, 0.375, 0.6612, 0.5033, 0.0, 0.5362, 0.0, 0.5362, 0.25, 0.5033, 0.25, 0.375, 0.7023, 0.375, 0.75, 0.125, 0.75, 0.125, 0.7023, 0.625, 0.5, 0.625, 0.5477, 0.375, 0.5477, 0.375, 0.5, 0.4967, 0.25, 0.5296, 0.25, 0.5296, 0.5, 0.4967, 0.5, 0.125, 0.6217, 0.375, 0.6217, 0.375, 0.6546, 0.125, 0.6546, 0.375, 0.5, 0.375, 0.5444, 0.125, 0.5444, 0.125, 0.5, 0.4638, 0.25, 0.4638, 0.5, 0.4194, 0.5, 0.4194, 0.25, 0.375, 0.6283, 0.625, 0.6283, 0.625, 0.6612, 0.375, 0.6612, 0.5033, 0.0, 0.5362, 0.0, 0.5362, 0.25, 0.5033, 0.25, 0.375, 0.7023, 0.375, 0.75, 0.125, 0.75, 0.125, 0.7023, 1.0, 0.5, 1.0, 1.0, 0.875, 1.0, 0.875, 0.5, 0.875, 0.5, 0.875, 1.0, 0.75, 1.0, 0.75, 0.5, 0.75, 0.5, 0.75, 1.0, 0.625, 1.0, 0.625, 0.5, 0.625, 0.5, 0.625, 1.0, 0.5, 1.0, 0.5, 0.5, 0.5, 0.5, 0.5, 1.0, 0.375, 1.0, 0.375, 0.5, 0.375, 0.5, 0.375, 1.0, 0.25, 1.0, 0.25, 0.5, 0.4197, 0.4197, 0.25, 0.01, 0.4197, 0.08029, 0.49, 0.25, 0.25, 0.5, 0.25, 1.0, 0.125, 1.0, 0.125, 0.5, 0.125, 0.5, 0.125, 1.0, 0.0, 1.0, 0.0, 0.5, 0.99, 0.25, 0.9197, 0.08029, 0.75, 0.01, 0.5803, 0.08029, 0.9197, 0.4197, 0.99, 0.25, 0.5803, 0.08029, 0.51, 0.25, 0.75, 0.49, 0.9197, 0.4197, 0.51, 0.25, 0.5803, 0.4197, 0.25, 0.49, 0.08029, 0.08029, 0.25, 0.01, 0.4197, 0.4197, 0.08029, 0.4197, 0.01, 0.25, 0.08029, 0.08029, 0.25, 0.49, 1.0, 0.5, 1.0, 1.0, 0.875, 1.0, 0.875, 0.5, 0.875, 0.5, 0.875, 1.0, 0.75, 1.0, 0.75, 0.5, 0.75, 0.5, 0.75, 1.0, 0.625, 1.0, 0.625, 0.5, 0.625, 0.5, 0.625, 1.0, 0.5, 1.0, 0.5, 0.5, 0.5, 0.5, 0.5, 1.0, 0.375, 1.0, 0.375, 0.5, 0.375, 0.5, 0.375, 1.0, 0.25, 1.0, 0.25, 0.5, 0.4197, 0.4197, 0.25, 0.01, 0.4197, 0.08029, 0.49, 0.25, 0.25, 0.5, 0.25, 1.0, 0.125, 1.0, 0.125, 0.5, 0.125, 0.5, 0.125, 1.0, 0.0, 1.0, 0.0, 0.5, 0.99, 0.25, 0.9197, 0.08029, 0.75, 0.01, 0.5803, 0.08029, 0.9197, 0.4197, 0.99, 0.25, 0.5803, 0.08029, 0.51, 0.25, 0.75, 0.49, 0.9197, 0.4197, 0.51, 0.25, 0.5803, 0.4197, 0.25, 0.49, 0.08029, 0.08029, 0.25, 0.01, 0.4197, 0.4197, 0.08029, 0.4197, 0.01, 0.25, 0.08029, 0.08029, 0.25, 0.49, 1.0, 0.5, 1.0, 1.0, 0.875, 1.0, 0.875, 0.5, 0.875, 0.5, 0.875, 1.0, 0.75, 1.0, 0.75, 0.5, 0.75, 0.5, 0.75, 1.0, 0.625, 1.0, 0.625, 0.5, 0.625, 0.5, 0.625, 1.0, 0.5, 1.0, 0.5, 0.5, 0.5, 0.5, 0.5, 1.0, 0.375, 1.0, 0.375, 0.5, 0.375, 0.5, 0.375, 1.0, 0.25, 1.0, 0.25, 0.5, 0.4197, 0.4197, 0.25, 0.01, 0.4197, 0.08029, 0.49, 0.25, 0.25, 0.5, 0.25, 1.0, 0.125, 1.0, 0.125, 0.5, 0.125, 0.5, 0.125, 1.0, 0.0, 1.0, 0.0, 0.5, 0.99, 0.25, 0.9197, 0.08029, 0.75, 0.01, 0.5803, 0.08029, 0.9197, 0.4197, 0.99, 0.25, 0.5803, 0.08029, 0.51, 0.25, 0.75, 0.49, 0.9197, 0.4197, 0.51, 0.25, 0.5803, 0.4197, 0.25, 0.49, 0.08029, 0.08029, 0.25, 0.01, 0.4197, 0.4197, 0.08029, 0.4197, 0.01, 0.25, 0.08029, 0.08029, 0.25, 0.49, 1.0, 0.5, 1.0, 1.0, 0.875, 1.0, 0.875, 0.5, 0.875, 0.5, 0.875, 1.0, 0.75, 1.0, 0.75, 0.5, 0.75, 0.5, 0.75, 1.0, 0.625, 1.0, 0.625, 0.5, 0.625, 0.5, 0.625, 1.0, 0.5, 1.0, 0.5, 0.5, 0.5, 0.5, 0.5, 1.0, 0.375, 1.0, 0.375, 0.5, 0.375, 0.5, 0.375, 1.0, 0.25, 1.0, 0.25, 0.5, 0.4197, 0.4197, 0.25, 0.01, 0.4197, 0.08029, 0.49, 0.25, 0.25, 0.5, 0.25, 1.0, 0.125, 1.0, 0.125, 0.5, 0.125, 0.5, 0.125, 1.0, 0.0, 1.0, 0.0, 0.5, 0.99, 0.25, 0.9197, 0.08029, 0.75, 0.01, 0.5803, 0.08029, 0.9197, 0.4197, 0.99, 0.25, 0.5803, 0.08029, 0.51, 0.25, 0.75, 0.49, 0.9197, 0.4197, 0.51, 0.25, 0.5803, 0.4197, 0.25, 0.49, 0.08029, 0.08029, 0.25, 0.01, 0.4197, 0.4197, 0.08029, 0.4197, 0.01, 0.25, 0.08029, 0.08029, 0.25, 0.49, 1.0, 0.5, 1.0, 1.0, 0.875, 1.0, 0.875, 0.5, 0.875, 0.5, 0.875, 1.0, 0.75, 1.0, 0.75, 0.5, 0.75, 0.5, 0.75, 1.0, 0.625, 1.0, 0.625, 0.5, 0.625, 0.5, 0.625, 1.0, 0.5, 1.0, 0.5, 0.5, 0.5, 0.5, 0.5, 1.0, 0.375, 1.0, 0.375, 0.5, 0.375, 0.5, 0.375, 1.0, 0.25, 1.0, 0.25, 0.5, 0.4197, 0.4197, 0.25, 0.01, 0.4197, 0.08029, 0.49, 0.25, 0.25, 0.5, 0.25, 1.0, 0.125, 1.0, 0.125, 0.5, 0.125, 0.5, 0.125, 1.0, 0.0, 1.0, 0.0, 0.5, 0.99, 0.25, 0.9197, 0.08029, 0.75, 0.01, 0.5803, 0.08029, 0.9197, 0.4197, 0.99, 0.25, 0.5803, 0.08029, 0.51, 0.25, 0.75, 0.49, 0.9197, 0.4197, 0.51, 0.25, 0.5803, 0.4197, 0.25, 0.49, 0.08029, 0.08029, 0.25, 0.01, 0.4197, 0.4197, 0.08029, 0.4197, 0.01, 0.25, 0.08029, 0.08029, 0.25, 0.49, 1.0, 0.5, 1.0, 1.0, 0.875, 1.0, 0.875, 0.5, 0.875, 0.5, 0.875, 1.0, 0.75, 1.0, 0.75, 0.5, 0.75, 0.5, 0.75, 1.0, 0.625, 1.0, 0.625, 0.5, 0.625, 0.5, 0.625, 1.0, 0.5, 1.0, 0.5, 0.5, 0.5, 0.5, 0.5, 1.0, 0.375, 1.0, 0.375, 0.5, 0.375, 0.5, 0.375, 1.0, 0.25, 1.0, 0.25, 0.5, 0.4197, 0.4197, 0.25, 0.01, 0.4197, 0.08029, 0.49, 0.25, 0.25, 0.5, 0.25, 1.0, 0.125, 1.0, 0.125, 0.5, 0.125, 0.5, 0.125, 1.0, 0.0, 1.0, 0.0, 0.5, 0.99, 0.25, 0.9197, 0.08029, 0.75, 0.01, 0.5803, 0.08029, 0.9197, 0.4197, 0.99, 0.25, 0.5803, 0.08029, 0.51, 0.25, 0.75, 0.49, 0.9197, 0.4197, 0.51, 0.25, 0.5803, 0.4197, 0.25, 0.49, 0.08029, 0.08029, 0.25, 0.01, 0.4197, 0.4197, 0.08029, 0.4197, 0.01, 0.25, 0.08029, 0.08029, 0.25, 0.49, 0.75, 0.5, 0.75, 1.0, 0.625, 1.0, 0.625, 0.5, 0.625, 0.5, 0.625, 1.0, 0.5, 1.0, 0.5, 0.5, 0.5, 0.5, 0.5, 1.0, 0.375, 1.0, 0.375, 0.5, 0.375, 0.5, 0.375, 1.0, 0.25, 1.0, 0.25, 0.5, 0.75, 0.01, 0.5803, 0.08029, 0.51, 0.25, 0.5803, 0.4197, 0.75, 0.49, 0.9197, 0.4197, 0.99, 0.25, 0.9197, 0.08029, 0.25, 0.5, 0.25, 1.0, 0.125, 1.0, 0.125, 0.5, 0.125, 0.5, 0.125, 1.0, 0.0, 1.0, 0.0, 0.5, 0.08029, 0.08029, 0.25, 0.01, 0.4197, 0.08029, 0.49, 0.25, 0.4197, 0.4197, 0.25, 0.49, 0.08029, 0.4197, 0.01, 0.25, 0.375, 0.0226, 0.375, 0.7274, 0.375, 0.75, 0.375, 1.0, 0.625, 0.7274, 0.375, 0.7274, 0.375, 0.0226, 0.625, 0.0226])
me_cube_002.materials.append(mat_material_010)
me_cube_002.materials.append(mat_material_011)
me_cube_002.materials.append(mat_material_012)
me_cube_002.update()
me_cube_003 = bpy.data.meshes.new('Cube.003')
me_cube_003.from_pydata([(-0.941, -0.8505, -1.71), (-0.9509, -0.8505, 2.233), (-0.941, 1.149, -1.71), (-0.9509, 1.149, 2.233), (1.006, -0.8505, 2.233), (0.9942, 1.149, -1.715), (1.006, 1.149, 2.233), (0.3191, 1.149, -1.706), (-0.327, 1.149, -1.706), (-0.9009, 1.149, -1.716), (-0.9009, 1.149, 2.231), (-0.327, 1.149, 2.227), (-0.2636, 1.149, 2.227), (0.3191, 1.149, 2.227), (0.3732, 1.149, 2.227), (-0.9009, -0.8505, -1.716), (0.3732, -0.8505, -1.706), (0.3732, -0.8505, 2.227), (0.3191, -0.8505, 2.227), (-0.2636, -0.8505, 2.227), (-0.327, -0.8505, 2.227), (-0.9009, -0.8505, 2.231), (0.9862, -0.8505, -1.89), (0.9862, 1.149, -1.89), (0.8619, 1.149, -1.711), (0.8619, -0.8505, -1.711), (0.9247, 1.149, -1.897), (0.9247, -0.8505, -1.897), (0.9544, -0.8505, 2.227), (0.942, 1.149, -1.714), (0.9544, 1.149, 2.227), (-0.9434, -0.8505, -0.7525), (-0.9459, -0.8505, 0.2378), (-0.9489, -0.8505, 1.216), (-0.9489, 1.149, 1.216), (-0.9459, 1.149, 0.2378), (-0.9434, 1.149, -0.7525), (1.003, 1.149, 1.215), (0.9998, 1.149, 0.2352), (0.9969, 1.149, -0.7564), (1.003, -0.8505, 1.215), (0.9998, -0.8505, 0.2352), (0.9969, -0.8505, -0.7564), (0.9942, -0.8505, -1.715), (-0.8877, -0.8593, -1.713), (-0.9398, -0.8593, -1.714), (0.3191, -0.8505, -1.706), (-0.8877, 1.141, -1.713), (-0.8704, -0.8593, -1.895), (-0.8704, 1.141, -1.895), (-0.2636, -0.8505, -1.706), (-0.8076, -0.8593, -1.71), (-0.8076, 1.141, -1.71), (-0.9318, 1.141, -1.889), (-0.327, -0.8505, -1.706), (-0.9009, -0.8505, 1.213), (-0.9009, -0.8505, 0.2338), (-0.9009, -0.8505, -0.7574), (-0.9009, 1.149, 1.213), (-0.9009, 1.149, 0.2338), (-0.9009, 1.149, -0.7574), (-0.327, 1.149, 1.212), (-0.327, 1.149, 0.2369), (-0.327, 1.149, -0.7509), (-0.2636, 1.149, 1.212), (-0.2636, 1.149, 0.2369), (-0.2636, 1.149, -0.7509), (-0.2636, 1.149, -1.706), (0.3191, 1.149, 1.212), (0.3191, 1.149, 0.2369), (0.3191, 1.149, -0.7509), (0.3732, 1.149, 1.212), (0.3732, 1.149, 0.2369), (0.3732, 1.149, -0.7509), (0.3732, 1.149, -1.706), (0.9519, 1.149, 1.21), (0.9481, 1.149, 0.2327), (0.945, 1.149, -0.7572), (0.9519, -0.8505, 1.21), (0.9481, -0.8505, 0.2327), (0.945, -0.8505, -0.7572), (0.942, -0.8505, -1.714), (-0.9508, -0.8505, 2.192), (-0.9508, 1.149, 2.192), (1.005, 1.149, 2.192), (1.005, -0.8505, 2.192), (0.3732, -0.8505, 2.187), (0.3191, -0.8505, 2.187), (-0.2636, -0.8505, 2.187), (-0.327, -0.8505, 2.187), (-0.9009, -0.8505, 2.19), (-0.9009, 1.149, 2.19), (-0.327, 1.149, 2.187), (-0.2636, 1.149, 2.187), (0.3191, 1.149, 2.187), (0.3732, 1.149, 2.187), (0.9543, 1.149, 2.186), (0.9543, -0.8505, 2.186), (0.9943, -0.8505, -1.669), (-0.9318, -0.8593, -1.889), (-0.9398, 1.141, -1.714), (-0.327, -0.8505, -1.66), (-0.2636, 1.149, -1.66), (0.3732, 1.149, -1.66), (0.9422, -0.8505, -1.668), (-0.9411, -0.8505, -1.664), (-0.9411, 1.149, -1.664), (0.9943, 1.149, -1.669), (0.3732, -0.8505, -1.66), (-0.9009, -0.8505, -1.67), (-0.9009, 1.149, -1.67), (-0.327, 1.149, -1.66), (0.3191, 1.149, -1.66), (0.9422, 1.149, -1.668), (0.3732, -0.9104, 2.187), (0.3732, -0.9104, 1.212), (0.3732, -0.9104, 0.2369), (0.3732, -0.9104, -0.7509), (0.3191, -0.9104, 2.187), (0.3191, -0.9104, 1.212), (0.3191, -0.9104, 0.2369), (0.3191, -0.9104, -0.7509), (0.3191, -0.9104, -1.66), (0.3191, -0.9104, -1.706), (-0.2636, -0.9104, 2.187), (-0.2636, -0.9104, 1.212), (-0.2636, -0.9104, 0.2369), (-0.2636, -0.9104, -0.7509), (-0.2636, -0.9104, -1.66), (-0.2636, -0.9104, -1.706), (-0.327, -0.9104, 2.187), (-0.327, -0.9104, 1.212), (-0.327, -0.9104, 0.2369), (-0.327, -0.9104, -0.7509), (-0.327, -0.9104, -1.66), (-0.327, -0.9104, -1.706), (-0.9009, -0.9104, 2.19), (-0.9009, -0.9104, 1.213), (-0.9009, -0.9104, 0.2338), (-0.9009, -0.9104, -0.7574), (0.9543, -0.9104, 2.186), (0.9519, -0.9104, 1.21), (0.9481, -0.9104, 0.2327), (0.945, -0.9104, -0.7572), (0.3732, -0.9104, -1.706), (0.3732, -0.9104, -1.66), (0.9422, -0.9104, -1.668), (-0.9009, -0.9104, -1.67)], [], [(82, 1, 3, 83), (43, 81, 27, 22), (84, 6, 4, 85), (90, 21, 1, 82), (5, 43, 22, 23), (10, 3, 1, 21), (96, 30, 6, 84), (30, 14, 17, 28), (14, 13, 18, 17), (13, 12, 19, 18), (12, 11, 20, 19), (11, 10, 21, 20), (2, 9, 15, 0), (9, 8, 54, 15), (8, 67, 50, 54), (67, 7, 46, 50), (7, 74, 16, 46), (74, 29, 81, 16), (97, 28, 17, 86), (86, 17, 18, 87), (87, 18, 19, 88), (88, 19, 20, 89), (89, 20, 21, 90), (83, 3, 10, 91), (91, 10, 11, 92), (92, 11, 12, 93), (93, 12, 13, 94), (94, 13, 14, 95), (95, 14, 30, 96), (81, 29, 24, 25), (26, 23, 22, 27), (29, 5, 23, 26), (6, 30, 28, 4), (85, 4, 28, 97), (24, 26, 27, 25), (29, 26, 24), (81, 25, 27), (98, 42, 80, 104), (42, 41, 79, 80), (41, 40, 78, 79), (103, 73, 77, 113), (73, 72, 76, 77), (72, 71, 75, 76), (112, 70, 73, 103), (70, 69, 72, 73), (69, 68, 71, 72), (102, 66, 70, 112), (66, 65, 69, 70), (65, 64, 68, 69), (111, 63, 66, 102), (63, 62, 65, 66), (62, 61, 64, 65), (110, 60, 63, 111), (60, 59, 62, 63), (59, 58, 61, 62), (106, 36, 60, 110), (36, 35, 59, 60), (35, 34, 58, 59), (49, 48, 99, 53), (100, 53, 99, 45), (45, 99, 48, 44), (90, 55, 137, 136), (108, 104, 146, 145), (101, 54, 135, 134), (57, 109, 147, 139), (50, 46, 123, 129), (97, 86, 114, 140), (109, 101, 134, 147), (86, 87, 118, 114), (80, 79, 142, 143), (87, 88, 124, 118), (56, 57, 139, 138), (79, 78, 141, 142), (113, 77, 39, 107), (77, 76, 38, 39), (76, 75, 37, 38), (109, 57, 31, 105), (57, 56, 32, 31), (56, 55, 33, 32), (107, 39, 42, 98), (39, 38, 41, 42), (38, 37, 40, 41), (105, 31, 36, 106), (31, 32, 35, 36), (32, 33, 34, 35), (40, 85, 97, 78), (71, 95, 96, 75), (68, 94, 95, 71), (64, 93, 94, 68), (61, 92, 93, 64), (58, 91, 92, 61), (34, 83, 91, 58), (46, 16, 144, 123), (88, 89, 130, 124), (55, 56, 138, 137), (16, 108, 145, 144), (78, 97, 140, 141), (75, 96, 84, 37), (55, 90, 82, 33), (37, 84, 85, 40), (33, 82, 83, 34), (0, 105, 106, 2), (5, 107, 98, 43), (15, 109, 105, 0), (29, 113, 107, 5), (81, 104, 108, 16), (104, 80, 143, 146), (54, 50, 129, 135), (89, 90, 136, 130), (54, 101, 109, 15), (2, 106, 110, 9), (9, 110, 111, 8), (8, 111, 102, 67), (67, 102, 112, 7), (7, 112, 103, 74), (74, 103, 113, 29), (43, 98, 104, 81), (134, 133, 139, 147), (133, 132, 138, 139), (132, 131, 137, 138), (128, 127, 133, 134), (127, 126, 132, 133), (126, 125, 131, 132), (122, 121, 127, 128), (121, 120, 126, 127), (120, 119, 125, 126), (145, 117, 121, 122), (117, 116, 120, 121), (116, 115, 119, 120), (146, 143, 117, 145), (143, 142, 116, 117), (142, 141, 115, 116), (131, 130, 136, 137), (125, 124, 130, 131), (119, 118, 124, 125), (115, 114, 118, 119), (141, 140, 114, 115), (144, 145, 122, 123), (123, 122, 128, 129), (129, 128, 134, 135), (47, 49, 53, 100), (52, 51, 48, 49), (47, 52, 49), (44, 48, 51)])
me_cube_003.polygons.foreach_set('material_index', [0, 0, 0, 0, 0, 0, 0, 0, 0, 0, 0, 0, 0, 0, 0, 0, 0, 0, 0, 0, 0, 0, 0, 0, 0, 0, 0, 0, 0, 0, 0, 0, 0, 0, 0, 0, 0, 0, 0, 0, 0, 0, 0, 0, 0, 0, 0, 0, 0, 0, 0, 0, 0, 0, 0, 0, 0, 0, 0, 0, 0, 0, 0, 0, 0, 0, 0, 0, 0, 0, 0, 0, 0, 0, 0, 0, 0, 0, 0, 0, 0, 0, 0, 0, 0, 0, 0, 0, 0, 0, 0, 0, 0, 0, 0, 0, 0, 0, 0, 0, 0, 0, 0, 0, 0, 0, 0, 0, 0, 0, 0, 0, 0, 0, 0, 0, 0, 1, 1, 1, 0, 0, 0, 1, 1, 1, 0, 0, 0, 1, 1, 1, 1, 0, 1, 0, 1, 0, 0, 0, 0, 0, 0, 0])
_uv = me_cube_003.uv_layers.new(name='UVMap')
_uv.uv.foreach_set('vector', [0.623, 0.0, 0.625, 0.0, 0.625, 0.25, 0.623, 0.25, 0.375, 0.75, 0.375, 0.7636, 0.375, 0.7568, 0.375, 0.75, 0.623, 0.5, 0.625, 0.5, 0.625, 0.75, 0.623, 0.75, 0.623, 0.9878, 0.625, 0.9878, 0.625, 1.0, 0.623, 1.0, 0.375, 0.5, 0.375, 0.75, 0.375, 0.75, 0.375, 0.5, 0.8628, 0.5, 0.875, 0.5, 0.875, 0.75, 0.8628, 0.75, 0.623, 0.4864, 0.625, 0.4864, 0.625, 0.5, 0.623, 0.5, 0.6386, 0.5, 0.7112, 0.5, 0.7112, 0.75, 0.6386, 0.75, 0.7112, 0.5, 0.718, 0.5, 0.718, 0.75, 0.7112, 0.75, 0.718, 0.5, 0.7908, 0.5, 0.7908, 0.75, 0.718, 0.75, 0.7908, 0.5, 0.7987, 0.5, 0.7987, 0.75, 0.7908, 0.75, 0.7987, 0.5, 0.8628, 0.5, 0.8628, 0.75, 0.7987, 0.75, 0.125, 0.5, 0.1372, 0.5, 0.1372, 0.75, 0.125, 0.75, 0.1372, 0.5, 0.2013, 0.5, 0.2013, 0.75, 0.1372, 0.75, 0.2013, 0.5, 0.2092, 0.5, 0.2092, 0.75, 0.2013, 0.75, 0.2092, 0.5, 0.282, 0.5, 0.282, 0.75, 0.2092, 0.75, 0.282, 0.5, 0.2888, 0.5, 0.2888, 0.75, 0.282, 0.75, 0.2888, 0.5, 0.3614, 0.5, 0.3614, 0.75, 0.2888, 0.75, 0.623, 0.7636, 0.625, 0.7636, 0.625, 0.8362, 0.623, 0.8362, 0.623, 0.8362, 0.625, 0.8362, 0.625, 0.843, 0.623, 0.843, 0.623, 0.843, 0.625, 0.843, 0.625, 0.9158, 0.623, 0.9158, 0.623, 0.9158, 0.625, 0.9158, 0.625, 0.9237, 0.623, 0.9237, 0.623, 0.9237, 0.625, 0.9237, 0.625, 0.9878, 0.623, 0.9878, 0.623, 0.25, 0.625, 0.25, 0.625, 0.2622, 0.623, 0.2622, 0.623, 0.2622, 0.625, 0.2622, 0.625, 0.3263, 0.623, 0.3263, 0.623, 0.3263, 0.625, 0.3263, 0.625, 0.3342, 0.623, 0.3342, 0.623, 0.3342, 0.625, 0.3342, 0.625, 0.407, 0.623, 0.407, 0.623, 0.407, 0.625, 0.407, 0.625, 0.4138, 0.623, 0.4138, 0.623, 0.4138, 0.625, 0.4138, 0.625, 0.4864, 0.623, 0.4864, 0.3614, 0.75, 0.3614, 0.5, 0.3614, 0.5, 0.3614, 0.75, 0.3682, 0.5, 0.375, 0.5, 0.375, 0.75, 0.3682, 0.75, 0.375, 0.4864, 0.375, 0.5, 0.375, 0.5, 0.375, 0.4932, 0.625, 0.5, 0.6386, 0.5, 0.6386, 0.75, 0.625, 0.75, 0.623, 0.75, 0.625, 0.75, 0.625, 0.7636, 0.623, 0.7636, 0.3614, 0.5, 0.3682, 0.5, 0.3682, 0.75, 0.3614, 0.75, 0.375, 0.4864, 0.375, 0.4932, 0.375, 0.4864, 0.375, 0.7636, 0.375, 0.7636, 0.375, 0.7568, 0.3779, 0.75, 0.4357, 0.75, 0.4357, 0.7636, 0.3779, 0.7636, 0.4357, 0.75, 0.4985, 0.75, 0.4985, 0.7636, 0.4357, 0.7636, 0.4985, 0.75, 0.575, 0.75, 0.575, 0.7636, 0.4985, 0.7636, 0.3779, 0.4138, 0.4357, 0.4138, 0.4357, 0.4864, 0.3779, 0.4864, 0.4357, 0.4138, 0.4985, 0.4138, 0.4985, 0.4864, 0.4357, 0.4864, 0.4985, 0.4138, 0.575, 0.4138, 0.575, 0.4864, 0.4985, 0.4864, 0.3779, 0.407, 0.4357, 0.407, 0.4357, 0.4138, 0.3779, 0.4138, 0.4357, 0.407, 0.4985, 0.407, 0.4985, 0.4138, 0.4357, 0.4138, 0.4985, 0.407, 0.575, 0.407, 0.575, 0.4138, 0.4985, 0.4138, 0.3779, 0.3342, 0.4357, 0.3342, 0.4357, 0.407, 0.3779, 0.407, 0.4357, 0.3342, 0.4985, 0.3342, 0.4985, 0.407, 0.4357, 0.407, 0.4985, 0.3342, 0.575, 0.3342, 0.575, 0.407, 0.4985, 0.407, 0.3779, 0.3263, 0.4357, 0.3263, 0.4357, 0.3342, 0.3779, 0.3342, 0.4357, 0.3263, 0.4985, 0.3263, 0.4985, 0.3342, 0.4357, 0.3342, 0.4985, 0.3263, 0.575, 0.3263, 0.575, 0.3342, 0.4985, 0.3342, 0.3779, 0.2622, 0.4357, 0.2622, 0.4357, 0.3263, 0.3779, 0.3263, 0.4357, 0.2622, 0.4985, 0.2622, 0.4985, 0.3263, 0.4357, 0.3263, 0.4985, 0.2622, 0.575, 0.2622, 0.575, 0.3263, 0.4985, 0.3263, 0.3779, 0.25, 0.4357, 0.25, 0.4357, 0.2622, 0.3779, 0.2622, 0.4357, 0.25, 0.4985, 0.25, 0.4985, 0.2622, 0.4357, 0.2622, 0.4985, 0.25, 0.575, 0.25, 0.575, 0.2622, 0.4985, 0.2622, 0.3682, 0.5, 0.3682, 0.75, 0.375, 0.75, 0.375, 0.5, 0.375, 0.5, 0.375, 0.5, 0.375, 0.75, 0.375, 0.75, 0.375, 0.75, 0.375, 0.75, 0.375, 0.7568, 0.375, 0.7636, 0.623, 0.9878, 0.575, 0.9878, 0.575, 0.9878, 0.623, 0.9878, 0.3779, 0.8362, 0.3779, 0.7636, 0.3779, 0.7636, 0.3779, 0.8362, 0.3779, 0.9237, 0.375, 0.9237, 0.375, 0.9237, 0.3779, 0.9237, 0.4357, 0.9878, 0.3779, 0.9878, 0.3779, 0.9878, 0.4357, 0.9878, 0.2092, 0.75, 0.282, 0.75, 0.282, 0.75, 0.2092, 0.75, 0.623, 0.7636, 0.623, 0.8362, 0.623, 0.8362, 0.623, 0.7636, 0.3779, 0.9878, 0.3779, 0.9237, 0.3779, 0.9237, 0.3779, 0.9878, 0.623, 0.8362, 0.623, 0.843, 0.623, 0.843, 0.623, 0.8362, 0.4357, 0.7636, 0.4985, 0.7636, 0.4985, 0.7636, 0.4357, 0.7636, 0.623, 0.843, 0.623, 0.9158, 0.623, 0.9158, 0.623, 0.843, 0.4985, 0.9878, 0.4357, 0.9878, 0.4357, 0.9878, 0.4985, 0.9878, 0.4985, 0.7636, 0.575, 0.7636, 0.575, 0.7636, 0.4985, 0.7636, 0.3779, 0.4864, 0.4357, 0.4864, 0.4357, 0.5, 0.3779, 0.5, 0.4357, 0.4864, 0.4985, 0.4864, 0.4985, 0.5, 0.4357, 0.5, 0.4985, 0.4864, 0.575, 0.4864, 0.575, 0.5, 0.4985, 0.5, 0.3779, 0.9878, 0.4357, 0.9878, 0.4357, 1.0, 0.3779, 1.0, 0.4357, 0.9878, 0.4985, 0.9878, 0.4985, 1.0, 0.4357, 1.0, 0.4985, 0.9878, 0.575, 0.9878, 0.575, 1.0, 0.4985, 1.0, 0.3779, 0.5, 0.4357, 0.5, 0.4357, 0.75, 0.3779, 0.75, 0.4357, 0.5, 0.4985, 0.5, 0.4985, 0.75, 0.4357, 0.75, 0.4985, 0.5, 0.575, 0.5, 0.575, 0.75, 0.4985, 0.75, 0.3779, 0.0, 0.4357, 0.0, 0.4357, 0.25, 0.3779, 0.25, 0.4357, 0.0, 0.4985, 0.0, 0.4985, 0.25, 0.4357, 0.25, 0.4985, 0.0, 0.575, 0.0, 0.575, 0.25, 0.4985, 0.25, 0.575, 0.75, 0.623, 0.75, 0.623, 0.7636, 0.575, 0.7636, 0.575, 0.4138, 0.623, 0.4138, 0.623, 0.4864, 0.575, 0.4864, 0.575, 0.407, 0.623, 0.407, 0.623, 0.4138, 0.575, 0.4138, 0.575, 0.3342, 0.623, 0.3342, 0.623, 0.407, 0.575, 0.407, 0.575, 0.3263, 0.623, 0.3263, 0.623, 0.3342, 0.575, 0.3342, 0.575, 0.2622, 0.623, 0.2622, 0.623, 0.3263, 0.575, 0.3263, 0.575, 0.25, 0.623, 0.25, 0.623, 0.2622, 0.575, 0.2622, 0.282, 0.75, 0.2888, 0.75, 0.2888, 0.75, 0.282, 0.75, 0.623, 0.9158, 0.623, 0.9237, 0.623, 0.9237, 0.623, 0.9158, 0.575, 0.9878, 0.4985, 0.9878, 0.4985, 0.9878, 0.575, 0.9878, 0.375, 0.8362, 0.3779, 0.8362, 0.3779, 0.8362, 0.375, 0.8362, 0.575, 0.7636, 0.623, 0.7636, 0.623, 0.7636, 0.575, 0.7636, 0.575, 0.4864, 0.623, 0.4864, 0.623, 0.5, 0.575, 0.5, 0.575, 0.9878, 0.623, 0.9878, 0.623, 1.0, 0.575, 1.0, 0.575, 0.5, 0.623, 0.5, 0.623, 0.75, 0.575, 0.75, 0.575, 0.0, 0.623, 0.0, 0.623, 0.25, 0.575, 0.25, 0.375, 0.0, 0.3779, 0.0, 0.3779, 0.25, 0.375, 0.25, 0.375, 0.5, 0.3779, 0.5, 0.3779, 0.75, 0.375, 0.75, 0.375, 0.9878, 0.3779, 0.9878, 0.3779, 1.0, 0.375, 1.0, 0.375, 0.4864, 0.3779, 0.4864, 0.3779, 0.5, 0.375, 0.5, 0.375, 0.7636, 0.3779, 0.7636, 0.3779, 0.8362, 0.375, 0.8362, 0.3779, 0.7636, 0.4357, 0.7636, 0.4357, 0.7636, 0.3779, 0.7636, 0.2013, 0.75, 0.2092, 0.75, 0.2092, 0.75, 0.2013, 0.75, 0.623, 0.9237, 0.623, 0.9878, 0.623, 0.9878, 0.623, 0.9237, 0.375, 0.9237, 0.3779, 0.9237, 0.3779, 0.9878, 0.375, 0.9878, 0.375, 0.25, 0.3779, 0.25, 0.3779, 0.2622, 0.375, 0.2622, 0.375, 0.2622, 0.3779, 0.2622, 0.3779, 0.3263, 0.375, 0.3263, 0.375, 0.3263, 0.3779, 0.3263, 0.3779, 0.3342, 0.375, 0.3342, 0.375, 0.3342, 0.3779, 0.3342, 0.3779, 0.407, 0.375, 0.407, 0.375, 0.407, 0.3779, 0.407, 0.3779, 0.4138, 0.375, 0.4138, 0.375, 0.4138, 0.3779, 0.4138, 0.3779, 0.4864, 0.375, 0.4864, 0.375, 0.75, 0.3779, 0.75, 0.3779, 0.7636, 0.375, 0.7636, 0.3779, 0.9237, 0.4357, 0.9237, 0.4357, 0.9878, 0.3779, 0.9878, 0.4357, 0.9237, 0.4985, 0.9237, 0.4985, 0.9878, 0.4357, 0.9878, 0.4985, 0.9237, 0.575, 0.9237, 0.575, 0.9878, 0.4985, 0.9878, 0.3779, 0.9158, 0.4357, 0.9158, 0.4357, 0.9237, 0.3779, 0.9237, 0.4357, 0.9158, 0.4985, 0.9158, 0.4985, 0.9237, 0.4357, 0.9237, 0.4985, 0.9158, 0.575, 0.9158, 0.575, 0.9237, 0.4985, 0.9237, 0.3779, 0.843, 0.4357, 0.843, 0.4357, 0.9158, 0.3779, 0.9158, 0.4357, 0.843, 0.4985, 0.843, 0.4985, 0.9158, 0.4357, 0.9158, 0.4985, 0.843, 0.575, 0.843, 0.575, 0.9158, 0.4985, 0.9158, 0.3779, 0.8362, 0.4357, 0.8362, 0.4357, 0.843, 0.3779, 0.843, 0.4357, 0.8362, 0.4985, 0.8362, 0.4985, 0.843, 0.4357, 0.843, 0.4985, 0.8362, 0.575, 0.8362, 0.575, 0.843, 0.4985, 0.843, 0.3779, 0.7636, 0.4357, 0.7636, 0.4357, 0.8362, 0.3779, 0.8362, 0.4357, 0.7636, 0.4985, 0.7636, 0.4985, 0.8362, 0.4357, 0.8362, 0.4985, 0.7636, 0.575, 0.7636, 0.575, 0.8362, 0.4985, 0.8362, 0.575, 0.9237, 0.623, 0.9237, 0.623, 0.9878, 0.575, 0.9878, 0.575, 0.9158, 0.623, 0.9158, 0.623, 0.9237, 0.575, 0.9237, 0.575, 0.843, 0.623, 0.843, 0.623, 0.9158, 0.575, 0.9158, 0.575, 0.8362, 0.623, 0.8362, 0.623, 0.843, 0.575, 0.843, 0.575, 0.7636, 0.623, 0.7636, 0.623, 0.8362, 0.575, 0.8362, 0.375, 0.8362, 0.3779, 0.8362, 0.3779, 0.843, 0.375, 0.843, 0.375, 0.843, 0.3779, 0.843, 0.3779, 0.9158, 0.375, 0.9158, 0.375, 0.9158, 0.3779, 0.9158, 0.3779, 0.9237, 0.375, 0.9237, 0.375, 0.4864, 0.375, 0.4932, 0.375, 0.5, 0.375, 0.5, 0.3614, 0.5, 0.3614, 0.75, 0.3682, 0.75, 0.3682, 0.5, 0.375, 0.4864, 0.375, 0.4864, 0.375, 0.4932, 0.375, 0.7636, 0.375, 0.7568, 0.375, 0.7636])
me_cube_003.materials.append(mat_material_014)
me_cube_003.materials.append(mat_material_015)
me_cube_003.update()
me_cube = bpy.data.meshes.new('Cube')
me_cube.from_pydata([(-0.6048, -0.5433, -0.6421), (0.01109, -0.5433, 1.098), (-0.6048, 0.5405, -0.6421), (0.01109, 0.5405, 1.098), (-0.5071, -0.6205, -0.7585), (0.1602, -0.6205, 1.127), (-0.5071, 0.6176, -0.7585), (0.1602, 0.6176, 1.127), (0.572, 0.4821, -0.8986), (-0.09557, 0.4821, 0.3912), (0.572, 0.5856, -0.8986), (-0.09557, 0.5856, 0.3912), (0.6069, 0.4695, -0.8219), (-0.06059, 0.4695, 0.4679), (0.6069, 0.573, -0.8219), (-0.06059, 0.573, 0.4679), (0.5953, -0.5702, -0.8986), (-0.07224, -0.5702, 0.3912), (0.5953, -0.4666, -0.8986), (-0.07224, -0.4666, 0.3912), (0.6069, -0.5828, -0.8219), (-0.06059, -0.5828, 0.4679), (0.6069, -0.4792, -0.8219), (-0.06059, -0.4792, 0.4679), (-0.6305, 0.6176, -0.7148), (-0.6305, -0.6205, -0.7148), (0.03682, -0.6205, 1.171), (0.03682, 0.6176, 1.171), (-0.5869, 0.5405, -0.6485), (-0.5869, -0.5433, -0.6485), (0.029, -0.5433, 1.091), (0.029, 0.5405, 1.091)], [], [(0, 1, 30, 29), (24, 27, 7, 6), (6, 7, 5, 4), (4, 5, 26, 25), (24, 6, 4, 25), (7, 27, 26, 5), (8, 9, 11, 10), (10, 11, 15, 14), (14, 15, 13, 12), (12, 13, 9, 8), (10, 14, 12, 8), (15, 11, 9, 13), (16, 17, 19, 18), (18, 19, 23, 22), (22, 23, 21, 20), (20, 21, 17, 16), (18, 22, 20, 16), (23, 19, 17, 21), (0, 2, 24, 25), (1, 0, 25, 26), (3, 1, 26, 27), (2, 3, 27, 24), (29, 30, 31, 28), (1, 3, 31, 30), (2, 0, 29, 28), (3, 2, 28, 31)])
me_cube.polygons.foreach_set('material_index', [0, 0, 0, 0, 0, 0, 1, 1, 1, 1, 1, 1, 1, 1, 1, 1, 1, 1, 0, 0, 0, 0, 3, 0, 0, 0])
_uv = me_cube.uv_layers.new(name='UVMap')
_uv.uv.foreach_set('vector', [0.3846, 0.01557, 0.6154, 0.01557, 0.6154, 0.01557, 0.3846, 0.01557, 0.375, 0.25, 0.625, 0.25, 0.625, 0.5, 0.375, 0.5, 0.375, 0.5, 0.625, 0.5, 0.625, 0.75, 0.375, 0.75, 0.375, 0.75, 0.625, 0.75, 0.625, 1.0, 0.375, 1.0, 0.125, 0.5, 0.375, 0.5, 0.375, 0.75, 0.125, 0.75, 0.625, 0.5, 0.875, 0.5, 0.875, 0.75, 0.625, 0.75, 0.375, 0.0, 0.625, 0.0, 0.625, 0.25, 0.375, 0.25, 0.375, 0.25, 0.625, 0.25, 0.625, 0.5, 0.375, 0.5, 0.375, 0.5, 0.625, 0.5, 0.625, 0.75, 0.375, 0.75, 0.375, 0.75, 0.625, 0.75, 0.875, 0.75, 0.375, 0.0, 0.125, 0.5, 0.375, 0.5, 0.375, 0.75, 0.125, 0.75, 0.625, 0.5, 0.875, 0.5, 0.875, 0.75, 0.625, 0.75, 0.375, 0.0, 0.625, 0.0, 0.625, 0.25, 0.375, 0.25, 0.375, 0.25, 0.625, 0.25, 0.625, 0.5, 0.375, 0.5, 0.375, 0.5, 0.625, 0.5, 0.625, 0.75, 0.375, 0.75, 0.375, 0.75, 0.625, 0.75, 0.875, 0.75, 0.375, 0.0, 0.125, 0.5, 0.375, 0.5, 0.375, 0.75, 0.125, 0.75, 0.625, 0.5, 0.875, 0.5, 0.875, 0.75, 0.625, 0.75, 0.3846, 0.01557, 0.3846, 0.2344, 0.375, 0.25, 0.375, 0.0, 0.6154, 0.01557, 0.3846, 0.01557, 0.375, 0.0, 0.625, 0.0, 0.6154, 0.2344, 0.6154, 0.01557, 0.625, 0.0, 0.625, 0.25, 0.3846, 0.2344, 0.6154, 0.2344, 0.625, 0.25, 0.375, 0.25, 0.3846, 0.01557, 0.6154, 0.01557, 0.6154, 0.2344, 0.3846, 0.2344, 0.6154, 0.01557, 0.6154, 0.2344, 0.6154, 0.2344, 0.6154, 0.01557, 0.3846, 0.2344, 0.3846, 0.01557, 0.3846, 0.01557, 0.3846, 0.2344, 0.6154, 0.2344, 0.3846, 0.2344, 0.3846, 0.2344, 0.6154, 0.2344])
me_cube.materials.append(mat_material_002)
me_cube.materials.append(mat_material_003)
me_cube.materials.append(mat_material_004)
me_cube.materials.append(mat_material_005)
me_cube.update()
me_cube_004 = bpy.data.meshes.new('Cube.004')
me_cube_004.from_pydata([(0.1207, 1.907, 1.611), (0.1207, 1.907, -1.724), (0.1207, -1.869, 1.611), (0.1207, -1.869, -1.724), (-0.06395, 1.822, 1.526), (-0.06395, 1.822, -1.638), (-0.06395, -1.783, 1.526), (-0.06395, -1.783, -1.638), (-0.06395, 1.907, 1.611), (-0.06395, 1.907, -1.724), (-0.06395, -1.869, 1.611), (-0.06395, -1.869, -1.724), (-0.02734, 0.2805, 0.3827), (-0.02734, 0.2183, -0.2648), (-0.02734, -0.3362, 0.5084), (-0.02734, -0.2971, -0.1693), (-0.02734, 1.822, 1.526), (-0.02734, 1.822, -1.638), (-0.02734, -1.783, 1.526), (-0.02734, -1.783, -1.638), (0.1207, 0.01923, 1.611), (0.1207, 0.01923, -1.724), (-0.06395, 0.01923, 1.611), (-0.06395, 0.01923, -1.724), (-0.06395, 0.01923, 1.526), (-0.06395, 0.01923, -1.638), (-0.02734, 0.01923, 1.526), (-0.02734, 0.01923, -1.638), (-0.02734, 0.05832, 0.5128), (-0.02734, -0.02241, -0.2271), (0.1207, -1.869, -0.05629), (0.1207, 1.907, -0.05629), (-0.06395, 1.907, -0.05629), (-0.06395, -1.869, -0.05629), (-0.06395, 1.822, -0.05629), (-0.06395, -1.783, -0.05629), (-0.02734, 1.822, -0.05629), (-0.02734, -1.783, -0.05629), (-0.02734, 0.3052, 0.02623), (-0.02734, -0.2233, 0.2), (-0.02734, -0.006459, 0.1154), (0.1207, 0.01923, -0.05629), (0.1207, -0.118, 1.611), (-0.06395, -0.118, -1.724), (-0.06395, -0.1118, -1.638), (-0.02734, -0.1118, -1.638), (-0.02734, -0.09612, -0.2133), (0.1207, -0.118, -1.724), (-0.06395, -0.118, 1.611), (-0.06395, -0.1118, 1.526), (-0.02734, -0.1118, 1.526), (-0.02734, -0.0631, 0.5114), (-0.02734, -0.006459, 0.1154), (0.1207, -0.118, -0.05629), (-0.06395, -1.869, 1.488), (-0.06395, -1.783, 1.409), (-0.02734, -1.783, 1.409), (-0.02734, -0.2897, 0.3812), (0.1207, -1.869, 1.488), (0.1207, 1.907, 1.488), (-0.06395, 1.907, 1.488), (-0.06395, 1.822, 1.409), (-0.02734, 1.822, 1.409), (-0.02734, 0.2873, 0.2842), (-0.0348, 0.05782, 0.4558), (0.1207, 0.01923, 1.488), (-0.0274, -0.0558, 0.4838), (0.1207, -0.118, 1.488), (0.1207, -1.869, -1.511), (0.1207, 1.907, -1.511), (-0.06395, 1.907, -1.511), (-0.06395, 1.822, -1.437), (-0.02734, 1.822, -1.437), (-0.02734, 0.2397, -0.1934), (-0.02734, -0.05011, -0.1794), (0.1207, 0.01923, -1.511), (-0.06395, -1.869, -1.511), (-0.06395, -1.783, -1.437), (-0.02734, -1.783, -1.437), (-0.02734, -0.275, -0.05846), (0.1207, -0.118, -1.511), (-0.02734, -0.06738, -0.1752), (0.1207, 1.753, -1.724), (-0.06395, 1.753, 1.611), (-0.06395, 1.675, 1.526), (-0.02734, 1.675, 1.526), (-0.02734, 0.2623, 0.3933), (0.1207, 1.753, 1.611), (-0.06395, 1.753, -1.724), (-0.06395, 1.675, -1.638), (-0.02734, 1.675, -1.638), (-0.02734, 0.1957, -0.2613), (0.1207, 1.753, -0.05629), (-0.02701, 0.264, 0.03725), (0.1207, 1.753, 1.488), (-0.02734, 0.2637, 0.3668), (-0.02734, 0.2065, -0.2238), (0.1207, 1.753, -1.511), (0.1207, -1.683, 1.611), (-0.06395, -1.683, -1.724), (-0.06395, -1.606, -1.638), (-0.02734, -1.606, -1.638), (-0.02734, -0.2971, -0.1693), (0.1207, -1.683, -0.05629), (0.1207, -1.683, -1.724), (-0.06395, -1.683, 1.611), (-0.06395, -1.606, 1.526), (-0.02734, -1.606, 1.526), (-0.02734, -0.2974, 0.5088), (-0.02589, -0.1914, 0.191), (-0.02857, -0.269, 0.4622), (0.1207, -1.683, 1.488), (-0.02734, -0.2644, -0.1279), (0.1207, -1.683, -1.511)], [], [(98, 105, 10, 2), (99, 104, 3, 11), (58, 2, 10, 54), (111, 98, 2, 58), (60, 8, 0, 59), (55, 6, 18, 56), (61, 4, 8, 60), (106, 6, 10, 105), (77, 7, 11, 76), (89, 5, 9, 88), (95, 86, 12, 63), (71, 5, 17, 72), (100, 7, 19, 101), (84, 4, 16, 85), (63, 12, 16, 62), (108, 14, 18, 107), (79, 15, 19, 78), (91, 13, 17, 90), (46, 29, 27, 45), (86, 28, 26, 85), (49, 24, 26, 50), (89, 25, 27, 90), (66, 51, 28, 64), (44, 25, 23, 43), (84, 24, 22, 83), (94, 87, 20, 65), (88, 82, 21, 23), (87, 83, 22, 20), (97, 92, 41, 75), (81, 52, 40, 74), (57, 39, 37, 56), (73, 38, 36, 72), (61, 34, 36, 62), (96, 93, 38, 73), (55, 35, 33, 54), (71, 34, 32, 70), (77, 35, 37, 78), (70, 32, 31, 69), (113, 103, 30, 68), (68, 30, 33, 76), (75, 41, 53, 80), (112, 109, 52, 81), (100, 44, 43, 99), (110, 108, 51, 66), (106, 49, 50, 107), (102, 46, 45, 101), (28, 51, 50, 26), (25, 44, 45, 27), (24, 49, 48, 22), (65, 20, 42, 67), (23, 21, 47, 43), (20, 22, 48, 42), (41, 65, 67, 53), (109, 110, 66, 52), (6, 55, 54, 10), (4, 61, 62, 16), (14, 57, 56, 18), (92, 94, 65, 41), (52, 66, 64, 40), (38, 63, 62, 36), (93, 95, 63, 38), (34, 61, 60, 32), (35, 55, 56, 37), (32, 60, 59, 31), (103, 111, 58, 30), (30, 58, 54, 33), (102, 112, 81, 46), (21, 75, 80, 47), (3, 68, 76, 11), (104, 113, 68, 3), (9, 70, 69, 1), (7, 77, 78, 19), (5, 71, 70, 9), (91, 96, 73, 13), (13, 73, 72, 17), (46, 81, 74, 29), (82, 97, 75, 21), (39, 79, 78, 37), (34, 71, 72, 36), (35, 77, 76, 33), (1, 69, 97, 82), (29, 74, 96, 91), (40, 64, 95, 93), (31, 59, 94, 92), (74, 40, 93, 96), (69, 31, 92, 97), (0, 8, 83, 87), (9, 1, 82, 88), (59, 0, 87, 94), (4, 84, 83, 8), (5, 89, 90, 17), (12, 86, 85, 16), (29, 91, 90, 27), (24, 84, 85, 26), (64, 28, 86, 95), (25, 89, 88, 23), (47, 80, 113, 104), (15, 79, 112, 102), (53, 67, 111, 103), (39, 57, 110, 109), (15, 102, 101, 19), (6, 106, 107, 18), (57, 14, 108, 110), (7, 100, 99, 11), (79, 39, 109, 112), (80, 53, 103, 113), (51, 108, 107, 50), (44, 100, 101, 45), (49, 106, 105, 48), (67, 42, 98, 111), (43, 47, 104, 99), (42, 48, 105, 98)])
me_cube_004.polygons.foreach_set('material_index', [4, 4, 4, 4, 4, 4, 4, 4, 4, 4, 1, 4, 4, 4, 2, 0, 2, 0, 2, 0, 4, 4, 1, 4, 4, 4, 4, 4, 4, 3, 0, 0, 4, 1, 4, 4, 4, 4, 4, 4, 4, 3, 4, 1, 4, 0, 2, 4, 4, 4, 4, 4, 4, 3, 4, 4, 2, 4, 3, 0, 1, 4, 4, 4, 4, 4, 1, 4, 4, 4, 4, 4, 4, 1, 2, 1, 4, 0, 4, 4, 4, 1, 3, 4, 3, 4, 4, 4, 4, 4, 4, 0, 0, 4, 1, 4, 4, 1, 4, 1, 0, 4, 1, 4, 1, 4, 0, 4, 4, 4, 4, 4])
_uv = me_cube_004.uv_layers.new(name='UVMap')
_uv.uv.foreach_set('vector', [0.375, 0.2377, 0.625, 0.2377, 0.625, 0.25, 0.375, 0.25, 0.375, 0.4877, 0.625, 0.4877, 0.625, 0.5, 0.375, 0.5, 0.6158, 0.5, 0.625, 0.5, 0.625, 0.75, 0.6158, 0.75, 0.6158, 0.9877, 0.625, 0.9877, 0.625, 1.0, 0.6158, 1.0, 0.3658, 0.5, 0.375, 0.5, 0.375, 0.75, 0.3658, 0.75, 0.8599, 0.5056, 0.8686, 0.5056, 0.8686, 0.5056, 0.8599, 0.5056, 0.8599, 0.7444, 0.8686, 0.7444, 0.875, 0.75, 0.8658, 0.75, 0.8686, 0.5174, 0.8686, 0.5056, 0.875, 0.5, 0.875, 0.5123, 0.6465, 0.5056, 0.6314, 0.5056, 0.625, 0.5, 0.6409, 0.5, 0.6314, 0.7346, 0.6314, 0.7444, 0.625, 0.75, 0.625, 0.7398, 0.7813, 0.6575, 0.7838, 0.6557, 0.7823, 0.6584, 0.7733, 0.6658, 0.6465, 0.7444, 0.6314, 0.7444, 0.6314, 0.7444, 0.6465, 0.7444, 0.6314, 0.5174, 0.6314, 0.5056, 0.6314, 0.5056, 0.6314, 0.5174, 0.8686, 0.7346, 0.8686, 0.7444, 0.8686, 0.7444, 0.8686, 0.7346, 0.7733, 0.6658, 0.7823, 0.6584, 0.8686, 0.7444, 0.8599, 0.7444, 0.8015, 0.5709, 0.8015, 0.5649, 0.8686, 0.5056, 0.8686, 0.5174, 0.714, 0.5649, 0.6985, 0.5649, 0.6314, 0.5056, 0.6465, 0.5056, 0.6985, 0.6801, 0.6985, 0.6851, 0.6314, 0.7444, 0.6314, 0.7346, 0.6985, 0.6156, 0.6985, 0.6329, 0.6314, 0.625, 0.6314, 0.6163, 0.7838, 0.6557, 0.8015, 0.625, 0.8686, 0.625, 0.8686, 0.7346, 0.8686, 0.6163, 0.8686, 0.625, 0.8686, 0.625, 0.8686, 0.6163, 0.6314, 0.7346, 0.6314, 0.625, 0.6314, 0.625, 0.6314, 0.7346, 0.7977, 0.6063, 0.8015, 0.6065, 0.8015, 0.625, 0.7977, 0.625, 0.6314, 0.6163, 0.6314, 0.625, 0.625, 0.625, 0.625, 0.6159, 0.8686, 0.7346, 0.8686, 0.625, 0.875, 0.625, 0.875, 0.7398, 0.6158, 0.7602, 0.625, 0.7602, 0.625, 0.875, 0.6158, 0.875, 0.375, 0.2602, 0.625, 0.2602, 0.625, 0.375, 0.375, 0.375, 0.375, 0.01022, 0.625, 0.01022, 0.625, 0.125, 0.375, 0.125, 0.3909, 0.7602, 0.5, 0.7602, 0.5, 0.875, 0.3909, 0.875, 0.7051, 0.6206, 0.75, 0.6206, 0.75, 0.6206, 0.7051, 0.625, 0.7802, 0.5649, 0.75, 0.5649, 0.75, 0.5056, 0.8599, 0.5056, 0.7112, 0.6851, 0.75, 0.6851, 0.75, 0.7444, 0.6465, 0.7444, 0.8599, 0.7444, 0.75, 0.7444, 0.75, 0.7444, 0.8599, 0.7444, 0.7051, 0.6801, 0.75, 0.6801, 0.75, 0.6851, 0.7112, 0.6851, 0.8599, 0.5056, 0.75, 0.5056, 0.75, 0.5, 0.8658, 0.5, 0.6465, 0.7444, 0.75, 0.7444, 0.75, 0.75, 0.6409, 0.75, 0.6465, 0.5056, 0.75, 0.5056, 0.75, 0.5056, 0.6465, 0.5056, 0.1409, 0.5, 0.25, 0.5, 0.25, 0.75, 0.1409, 0.75, 0.3909, 0.9877, 0.5, 0.9877, 0.5, 1.0, 0.3909, 1.0, 0.3909, 0.5, 0.5, 0.5, 0.5, 0.75, 0.3909, 0.75, 0.3909, 0.875, 0.5, 0.875, 0.5, 0.8841, 0.3909, 0.8841, 0.7051, 0.5709, 0.75, 0.5709, 0.75, 0.6206, 0.7051, 0.6206, 0.6314, 0.5174, 0.6314, 0.6163, 0.625, 0.6159, 0.625, 0.5123, 0.7977, 0.5709, 0.8015, 0.5709, 0.8015, 0.6065, 0.7977, 0.6063, 0.8686, 0.5174, 0.8686, 0.6163, 0.8686, 0.6163, 0.8686, 0.5174, 0.6985, 0.5649, 0.6985, 0.6156, 0.6314, 0.6163, 0.6314, 0.5174, 0.8015, 0.625, 0.8015, 0.6065, 0.8686, 0.6163, 0.8686, 0.625, 0.6314, 0.625, 0.6314, 0.6163, 0.6314, 0.6163, 0.6314, 0.625, 0.8686, 0.625, 0.8686, 0.6163, 0.875, 0.6159, 0.875, 0.625, 0.6158, 0.875, 0.625, 0.875, 0.625, 0.8841, 0.6158, 0.8841, 0.375, 0.375, 0.625, 0.375, 0.625, 0.3841, 0.375, 0.3841, 0.375, 0.125, 0.625, 0.125, 0.625, 0.1341, 0.375, 0.1341, 0.5, 0.875, 0.6158, 0.875, 0.6158, 0.8841, 0.5, 0.8841, 0.75, 0.5709, 0.7977, 0.5709, 0.7977, 0.6063, 0.75, 0.6206, 0.8686, 0.5056, 0.8599, 0.5056, 0.8658, 0.5, 0.875, 0.5, 0.8686, 0.7444, 0.8599, 0.7444, 0.8599, 0.7444, 0.8686, 0.7444, 0.8015, 0.5649, 0.7802, 0.5649, 0.8599, 0.5056, 0.8686, 0.5056, 0.5, 0.7602, 0.6158, 0.7602, 0.6158, 0.875, 0.5, 0.875, 0.75, 0.6206, 0.7977, 0.6063, 0.7977, 0.625, 0.75, 0.6206, 0.75, 0.6851, 0.7733, 0.6658, 0.8599, 0.7444, 0.75, 0.7444, 0.75, 0.6801, 0.7813, 0.6575, 0.7733, 0.6658, 0.75, 0.6851, 0.75, 0.7444, 0.8599, 0.7444, 0.8658, 0.75, 0.75, 0.75, 0.75, 0.5056, 0.8599, 0.5056, 0.8599, 0.5056, 0.75, 0.5056, 0.25, 0.5, 0.3658, 0.5, 0.3658, 0.75, 0.25, 0.75, 0.5, 0.9877, 0.6158, 0.9877, 0.6158, 1.0, 0.5, 1.0, 0.5, 0.5, 0.6158, 0.5, 0.6158, 0.75, 0.5, 0.75, 0.6985, 0.5649, 0.7051, 0.5709, 0.7051, 0.6206, 0.6985, 0.6156, 0.375, 0.875, 0.3909, 0.875, 0.3909, 0.8841, 0.375, 0.8841, 0.375, 0.5, 0.3909, 0.5, 0.3909, 0.75, 0.375, 0.75, 0.375, 0.9877, 0.3909, 0.9877, 0.3909, 1.0, 0.375, 1.0, 0.125, 0.5, 0.1409, 0.5, 0.1409, 0.75, 0.125, 0.75, 0.6314, 0.5056, 0.6465, 0.5056, 0.6465, 0.5056, 0.6314, 0.5056, 0.6314, 0.7444, 0.6465, 0.7444, 0.6409, 0.75, 0.625, 0.75, 0.6985, 0.6801, 0.7051, 0.6801, 0.7112, 0.6851, 0.6985, 0.6851, 0.6985, 0.6851, 0.7112, 0.6851, 0.6465, 0.7444, 0.6314, 0.7444, 0.6985, 0.6156, 0.7051, 0.6206, 0.7051, 0.625, 0.6985, 0.6329, 0.375, 0.7602, 0.3909, 0.7602, 0.3909, 0.875, 0.375, 0.875, 0.75, 0.5649, 0.714, 0.5649, 0.6465, 0.5056, 0.75, 0.5056, 0.75, 0.7444, 0.6465, 0.7444, 0.6465, 0.7444, 0.75, 0.7444, 0.75, 0.5056, 0.6465, 0.5056, 0.6409, 0.5, 0.75, 0.5, 0.375, 0.75, 0.3909, 0.75, 0.3909, 0.7602, 0.375, 0.7602, 0.6985, 0.6329, 0.7051, 0.625, 0.7051, 0.6801, 0.6985, 0.6801, 0.75, 0.6206, 0.7977, 0.625, 0.7813, 0.6575, 0.75, 0.6801, 0.5, 0.75, 0.6158, 0.75, 0.6158, 0.7602, 0.5, 0.7602, 0.7051, 0.625, 0.75, 0.6206, 0.75, 0.6801, 0.7051, 0.6801, 0.3909, 0.75, 0.5, 0.75, 0.5, 0.7602, 0.3909, 0.7602, 0.375, 0.0, 0.625, 0.0, 0.625, 0.01022, 0.375, 0.01022, 0.375, 0.25, 0.625, 0.25, 0.625, 0.2602, 0.375, 0.2602, 0.6158, 0.75, 0.625, 0.75, 0.625, 0.7602, 0.6158, 0.7602, 0.8686, 0.7444, 0.8686, 0.7346, 0.875, 0.7398, 0.875, 0.75, 0.6314, 0.7444, 0.6314, 0.7346, 0.6314, 0.7346, 0.6314, 0.7444, 0.7823, 0.6584, 0.7838, 0.6557, 0.8686, 0.7346, 0.8686, 0.7444, 0.6985, 0.6329, 0.6985, 0.6801, 0.6314, 0.7346, 0.6314, 0.625, 0.8686, 0.625, 0.8686, 0.7346, 0.8686, 0.7346, 0.8686, 0.625, 0.7977, 0.625, 0.8015, 0.625, 0.7838, 0.6557, 0.7813, 0.6575, 0.6314, 0.625, 0.6314, 0.7346, 0.625, 0.7398, 0.625, 0.625, 0.375, 0.8841, 0.3909, 0.8841, 0.3909, 0.9877, 0.375, 0.9877, 0.6985, 0.5649, 0.714, 0.5649, 0.7051, 0.5709, 0.6985, 0.5649, 0.5, 0.8841, 0.6158, 0.8841, 0.6158, 0.9877, 0.5, 0.9877, 0.75, 0.5649, 0.7802, 0.5649, 0.7977, 0.5709, 0.75, 0.5709, 0.6985, 0.5649, 0.6985, 0.5649, 0.6314, 0.5174, 0.6314, 0.5056, 0.8686, 0.5056, 0.8686, 0.5174, 0.8686, 0.5174, 0.8686, 0.5056, 0.7802, 0.5649, 0.8015, 0.5649, 0.8015, 0.5709, 0.7977, 0.5709, 0.6314, 0.5056, 0.6314, 0.5174, 0.625, 0.5123, 0.625, 0.5, 0.714, 0.5649, 0.75, 0.5649, 0.75, 0.5709, 0.7051, 0.5709, 0.3909, 0.8841, 0.5, 0.8841, 0.5, 0.9877, 0.3909, 0.9877, 0.8015, 0.6065, 0.8015, 0.5709, 0.8686, 0.5174, 0.8686, 0.6163, 0.6314, 0.6163, 0.6314, 0.5174, 0.6314, 0.5174, 0.6314, 0.6163, 0.8686, 0.6163, 0.8686, 0.5174, 0.875, 0.5123, 0.875, 0.6159, 0.6158, 0.8841, 0.625, 0.8841, 0.625, 0.9877, 0.6158, 0.9877, 0.375, 0.3841, 0.625, 0.3841, 0.625, 0.4877, 0.375, 0.4877, 0.375, 0.1341, 0.625, 0.1341, 0.625, 0.2377, 0.375, 0.2377])
me_cube_004.materials.append(mat_material_006)
me_cube_004.materials.append(mat_material_016)
me_cube_004.materials.append(mat_material_017)
me_cube_004.materials.append(mat_material_018)
me_cube_004.materials.append(mat_material_019)
me_cube_004.update()
me_cube_005 = bpy.data.meshes.new('Cube.005')
me_cube_005.from_pydata([(-1.714e-08, -0.6731, -0.1143), (-1.714e-08, 0.6812, -0.1143), (-0.08081, -0.6731, -0.08081), (-0.08081, 0.6812, -0.08081), (-0.1143, -0.6731, -6.885e-09), (-0.1143, 0.6812, -6.885e-09), (-0.08081, -0.6731, 0.08081), (-0.08081, 0.6812, 0.08081), (-1.714e-08, -0.6731, 0.1143), (-1.714e-08, 0.6812, 0.1143), (0.08081, -0.6731, 0.08081), (0.08081, 0.6812, 0.08081), (0.1143, -0.6731, -6.885e-09), (0.1143, 0.6812, -6.885e-09), (0.08081, -0.6731, -0.08081), (0.08081, 0.6812, -0.08081), (-2.255e-08, -0.3351, 0.2169), (-2.255e-08, -0.7689, 0.2169), (0.1878, -0.3351, 0.1085), (0.1878, -0.7689, 0.1085), (0.1878, -0.3351, -0.1085), (0.1878, -0.7689, -0.1085), (-2.255e-08, -0.3351, -0.2169), (-2.255e-08, -0.7689, -0.2169), (-0.1878, -0.3351, -0.1085), (-0.1878, -0.7689, -0.1085), (-0.1878, -0.3351, 0.1085), (-0.1878, -0.7689, 0.1085), (-2.255e-08, 0.7636, 0.2169), (-2.255e-08, 0.3298, 0.2169), (0.1878, 0.7636, 0.1085), (0.1878, 0.3298, 0.1085), (0.1878, 0.7636, -0.1085), (0.1878, 0.3298, -0.1085), (-2.255e-08, 0.7636, -0.2169), (-2.255e-08, 0.3298, -0.2169), (-0.1878, 0.7636, -0.1085), (-0.1878, 0.3298, -0.1085), (-0.1878, 0.7636, 0.1085), (-0.1878, 0.3298, 0.1085)], [], [(0, 1, 3, 2), (2, 3, 5, 4), (4, 5, 7, 6), (6, 7, 9, 8), (8, 9, 11, 10), (10, 11, 13, 12), (12, 13, 15, 14), (14, 15, 1, 0), (16, 17, 19, 18), (18, 19, 21, 20), (20, 21, 23, 22), (26, 16, 22, 24), (22, 23, 25, 24), (17, 27, 25, 23), (19, 17, 23, 21), (24, 25, 27, 26), (26, 27, 17, 16), (16, 18, 20, 22), (28, 29, 31, 30), (30, 31, 33, 32), (32, 33, 35, 34), (38, 28, 34, 36), (34, 35, 37, 36), (29, 39, 37, 35), (31, 29, 35, 33), (36, 37, 39, 38), (38, 39, 29, 28), (28, 30, 32, 34)])
me_cube_005.polygons.foreach_set('material_index', [1, 1, 1, 1, 1, 1, 1, 1, 0, 0, 0, 0, 0, 0, 0, 0, 0, 0, 0, 0, 0, 0, 0, 0, 0, 0, 0, 0])
_uv = me_cube_005.uv_layers.new(name='UVMap')
_uv.uv.foreach_set('vector', [1.0, 0.5, 1.0, 1.0, 0.875, 1.0, 0.875, 0.5, 0.875, 0.5, 0.875, 1.0, 0.75, 1.0, 0.75, 0.5, 0.75, 0.5, 0.75, 1.0, 0.625, 1.0, 0.625, 0.5, 0.625, 0.5, 0.625, 1.0, 0.5, 1.0, 0.5, 0.5, 0.5, 0.5, 0.5, 1.0, 0.375, 1.0, 0.375, 0.5, 0.375, 0.5, 0.375, 1.0, 0.25, 1.0, 0.25, 0.5, 0.25, 0.5, 0.25, 1.0, 0.125, 1.0, 0.125, 0.5, 0.125, 0.5, 0.125, 1.0, 0.0, 1.0, 0.0, 0.5, 1.0, 0.5, 1.0, 1.0, 0.8333, 1.0, 0.8333, 0.5, 0.8333, 0.5, 0.8333, 1.0, 0.6667, 1.0, 0.6667, 0.5, 0.6667, 0.5, 0.6667, 1.0, 0.5, 1.0, 0.5, 0.5, 0.5422, 0.37, 0.75, 0.49, 0.75, 0.01, 0.5422, 0.13, 0.5, 0.5, 0.5, 1.0, 0.3333, 1.0, 0.3333, 0.5, 0.25, 0.49, 0.04215, 0.37, 0.04215, 0.13, 0.25, 0.01, 0.4578, 0.37, 0.25, 0.49, 0.25, 0.01, 0.4578, 0.13, 0.3333, 0.5, 0.3333, 1.0, 0.1667, 1.0, 0.1667, 0.5, 0.1667, 0.5, 0.1667, 1.0, -8.941e-08, 1.0, -8.941e-08, 0.5, 0.75, 0.49, 0.9578, 0.37, 0.9578, 0.13, 0.75, 0.01, 1.0, 0.5, 1.0, 1.0, 0.8333, 1.0, 0.8333, 0.5, 0.8333, 0.5, 0.8333, 1.0, 0.6667, 1.0, 0.6667, 0.5, 0.6667, 0.5, 0.6667, 1.0, 0.5, 1.0, 0.5, 0.5, 0.5422, 0.37, 0.75, 0.49, 0.75, 0.01, 0.5422, 0.13, 0.5, 0.5, 0.5, 1.0, 0.3333, 1.0, 0.3333, 0.5, 0.25, 0.49, 0.04215, 0.37, 0.04215, 0.13, 0.25, 0.01, 0.4578, 0.37, 0.25, 0.49, 0.25, 0.01, 0.4578, 0.13, 0.3333, 0.5, 0.3333, 1.0, 0.1667, 1.0, 0.1667, 0.5, 0.1667, 0.5, 0.1667, 1.0, -8.941e-08, 1.0, -8.941e-08, 0.5, 0.75, 0.49, 0.9578, 0.37, 0.9578, 0.13, 0.75, 0.01])
me_cube_005.materials.append(mat_material)
me_cube_005.materials.append(mat_material_001)
me_cube_005.update()

# ---- objects
ob_peso = bpy.data.objects.new('PESO', me_cylinder_002)
ob_pesoacademia = bpy.data.objects.new('PesoAcademia', me_cube_002)
ob_armario = bpy.data.objects.new('Armario', me_cube_003)
ob_espelhopequeno = bpy.data.objects.new('EspelhoPequeno', me_cube)
ob_espelho_grande = bpy.data.objects.new('Espelho grande', me_cube_004)
ob_colet_vel = bpy.data.objects.new('Coletável', me_cube_005)

# ---- transforms, parenting, visibility, modifiers, constraints
ob_peso.location = (-0.2505, -0.8633, 0.7854)
ob_pesoacademia.location = (2.073, 2.593, 0.5244)
ob_pesoacademia.rotation_euler = (0.0, -0.0, -1.571)
ob_pesoacademia.scale = (1.12, 1.12, 1.12)
ob_armario.location = (-1.828, 3.457, 1.095)
ob_armario.scale = (0.5495, 0.5495, 0.5495)
ob_espelhopequeno.location = (2.211, 0.3824, 1.051)
ob_espelho_grande.location = (2.578, -3.349, 1.714)
ob_colet_vel.location = (1.714e-08, -5.984, -6.706e-09)

# ---- collection membership
col_collection.objects.link(ob_peso)
col_collection.objects.link(ob_pesoacademia)
col_collection.objects.link(ob_armario)
col_collection.objects.link(ob_espelhopequeno)
col_collection.objects.link(ob_espelho_grande)
col_collection.objects.link(ob_colet_vel)

# ---- scene / render settings (as saved in the file)
scene.frame_start = 1; scene.frame_end = 20; scene.frame_set(15)
scene.render.engine = 'BLENDER_EEVEE_NEXT'
scene.cycles.sampling_pattern = 'TABULATED_SOBOL'
scene.cycles.use_light_tree = False
scene.view_settings.view_transform = 'Filmic'
bpy.context.view_layer.update()

# ---- added for rendering (the .blend has no active camera and no usable light): camera, sun
cam_auto = bpy.data.cameras.new('AutoCamera')
cam_auto.lens = 50.0
cam_auto.sensor_width = 36.0
cam_auto.clip_end = 1000.0
ob_auto_camera = bpy.data.objects.new('AutoCamera', cam_auto)
scene.collection.objects.link(ob_auto_camera)
ob_auto_camera.location = (11.8442, -15.248, 10.8312)
ob_auto_camera.rotation_euler = (1.09748, -7.21219e-08, 0.694738)
scene.camera = ob_auto_camera
light_auto_sun = bpy.data.lights.new('AutoSun', 'SUN')
light_auto_sun.energy = 3.0
light_auto_sun.angle = 0.0523599
ob_auto_sun = bpy.data.objects.new('AutoSun', light_auto_sun)
scene.collection.objects.link(ob_auto_sun)
ob_auto_sun.rotation_euler = (0.872665, 0.174533, 0.523599)
bpy.context.view_layer.update()
